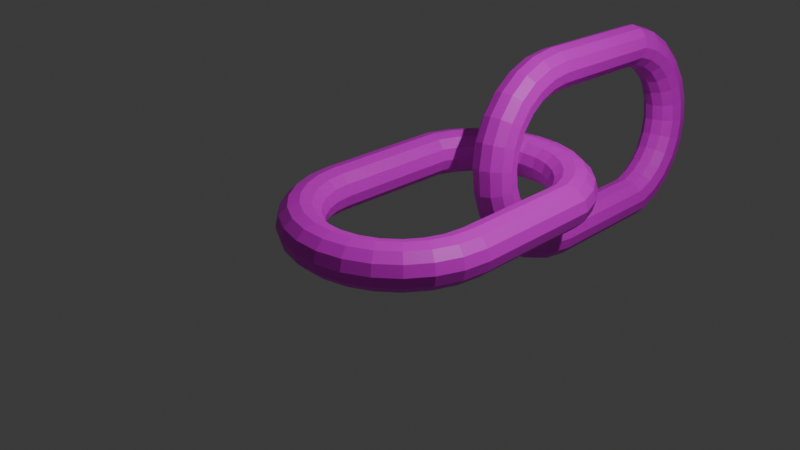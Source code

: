 # Source: Chain.blend  (saved by Blender 4.2.66; exported with 4.5.12 LTS)
import bpy
from mathutils import Matrix  # noqa: F401  (used for matrix-valued properties, if any)

bpy.ops.wm.read_factory_settings(use_empty=True)
scene = bpy.context.scene
scene.name = 'Scene'

# ---- collections
col_collection = bpy.data.collections.new('Collection'); scene.collection.children.link(col_collection)

# ---- images (referenced by path relative to the original .blend; pixels are not part of the script)
import os
ASSET_DIR = os.environ.get("B2B_ASSET_DIR", "")  # directory of the original .blend (textures are referenced by path, not embedded)
HERE = os.path.dirname(os.path.abspath(__file__))  # packed textures are extracted next to this script under _unpacked/

def load_image(name, relpath, width, height, colorspace="sRGB"):
    """Load a texture the original file referenced (path relative to the .blend, or extracted next to this script)."""
    p = next((c for c in (os.path.join(HERE, relpath), os.path.join(ASSET_DIR, relpath)) if relpath and os.path.exists(c)), "")
    if p:
        img = bpy.data.images.load(p, check_existing=True)
        img.name = name
    else:  # same state as the original file: an image datablock whose file is absent (Cycles renders it pink)
        img = bpy.data.images.new(name, width, height)
        img.source = "FILE"
        img.filepath = "//" + (relpath or name)
    img.colorspace_settings.name = colorspace
    return img
img_chain = load_image('Chain', 'Chain.png', 1024, 1024, 'sRGB')

# ---- materials (node trees are filled in below, after node groups)
mat_material_001 = bpy.data.materials.new('Material.001')

# ---- material node trees
mat_material_001.use_nodes = True; mat_material_001.node_tree.nodes.clear()
_N = mat_material_001.node_tree.nodes; _L = mat_material_001.node_tree.links
n0 = _N.new('ShaderNodeBsdfPrincipled'); n0.name = 'Principled BSDF'; n0.location = (10, 300)
n1 = _N.new('ShaderNodeOutputMaterial'); n1.name = 'Material Output'; n1.location = (300, 300)
n2 = _N.new('ShaderNodeTexImage'); n2.name = 'Image Texture'; n2.location = (-280, 260)
n2.image = img_chain
_L.new(n0.outputs[0], n1.inputs[0])
_L.new(n2.outputs[0], n0.inputs[0])
n1.is_active_output = True

# ---- world
world_world = bpy.data.worlds.new('World'); scene.world = world_world
world_world.use_nodes = True; world_world.node_tree.nodes.clear()
_N = world_world.node_tree.nodes; _L = world_world.node_tree.links
n0 = _N.new('ShaderNodeOutputWorld'); n0.name = 'World Output'; n0.location = (300, 300)
n1 = _N.new('ShaderNodeBackground'); n1.name = 'Background'; n1.location = (10, 300)
n1.inputs[0].default_value = (0.05088, 0.05088, 0.05088, 1.0)
_L.new(n1.outputs[0], n0.inputs[0])
n0.is_active_output = True
world_world.color = (0.05088, 0.05088, 0.05088)
world_world.sun_shadow_jitter_overblur = 0.0

# ---- cameras
cam_camera = bpy.data.cameras.new('Camera')
cam_camera.clip_end = 100.0
cam_camera.ortho_scale = 7.314

# ---- lights
light_light = bpy.data.lights.new('Light', 'POINT')
light_light.energy = 1000.0
light_light.shadow_soft_size = 0.1

# ---- meshes
me_torus = bpy.data.meshes.new('Torus')
me_torus.from_pydata([(1.25, 0.0, 0.0), (1.217, 0.0, 0.125), (1.125, 0.0, 0.2165), (1.0, 0.0, 0.25), (0.875, 0.0, 0.2165), (0.7835, 0.0, 0.125), (0.75, 0.0, 3.062e-17), (0.7835, 0.0, -0.125), (0.875, 0.0, -0.2165), (1.0, 0.0, -0.25), (1.125, 0.0, -0.2165), (1.217, 0.0, -0.125), (1.214, 1.51, 0.0), (1.181, 1.502, 0.125), (1.092, 1.48, 0.2165), (0.9709, 1.45, 0.25), (0.8496, 1.42, 0.2165), (0.7607, 1.398, 0.125), (0.7282, 1.39, 3.062e-17), (0.7607, 1.398, -0.125), (0.8496, 1.42, -0.2165), (0.9709, 1.45, -0.25), (1.092, 1.48, -0.2165), (1.181, 1.502, -0.125), (1.107, 1.792, 0.0), (1.077, 1.776, 0.125), (0.9961, 1.733, 0.2165), (0.8855, 1.675, 0.25), (0.7748, 1.617, 0.2165), (0.6937, 1.575, 0.125), (0.6641, 1.559, 3.062e-17), (0.6937, 1.575, -0.125), (0.7748, 1.617, -0.2165), (0.8855, 1.675, -0.25), (0.9961, 1.733, -0.2165), (1.077, 1.776, -0.125), (0.9356, 2.04, 0.0), (0.9106, 2.017, 0.125), (0.8421, 1.957, 0.2165), (0.7485, 1.874, 0.25), (0.6549, 1.791, 0.2165), (0.5865, 1.73, 0.125), (0.5614, 1.708, 3.062e-17), (0.5865, 1.73, -0.125), (0.6549, 1.791, -0.2165), (0.7485, 1.874, -0.25), (0.8421, 1.957, -0.2165), (0.9106, 2.017, -0.125), (0.7101, 2.239, 0.0), (0.6911, 2.212, 0.125), (0.6391, 2.136, 0.2165), (0.5681, 2.034, 0.25), (0.4971, 1.931, 0.2165), (0.4451, 1.855, 0.125), (0.426, 1.828, 3.062e-17), (0.4451, 1.855, -0.125), (0.4971, 1.931, -0.2165), (0.5681, 2.034, -0.25), (0.6391, 2.136, -0.2165), (0.6911, 2.212, -0.125), (0.4433, 2.379, 0.0), (0.4314, 2.348, 0.125), (0.3989, 2.263, 0.2165), (0.3546, 2.146, 0.25), (0.3103, 2.029, 0.2165), (0.2778, 1.943, 0.125), (0.266, 1.912, 3.062e-17), (0.2778, 1.943, -0.125), (0.3103, 2.029, -0.2165), (0.3546, 2.146, -0.25), (0.3989, 2.263, -0.2165), (0.4314, 2.348, -0.125), (0.1507, 2.452, 0.0), (0.1466, 2.418, 0.125), (0.1356, 2.327, 0.2165), (0.1205, 2.203, 0.25), (0.1055, 2.079, 0.2165), (0.09444, 1.988, 0.125), (0.0904, 1.955, 3.062e-17), (0.09444, 1.988, -0.125), (0.1055, 2.079, -0.2165), (0.1205, 2.203, -0.25), (0.1356, 2.327, -0.2165), (0.1466, 2.418, -0.125), (-0.1507, 2.452, 0.0), (-0.1466, 2.418, 0.125), (-0.1356, 2.327, 0.2165), (-0.1205, 2.203, 0.25), (-0.1055, 2.079, 0.2165), (-0.09444, 1.988, 0.125), (-0.0904, 1.955, 3.062e-17), (-0.09444, 1.988, -0.125), (-0.1055, 2.079, -0.2165), (-0.1205, 2.203, -0.25), (-0.1356, 2.327, -0.2165), (-0.1466, 2.418, -0.125), (-0.4433, 2.379, 0.0), (-0.4314, 2.348, 0.125), (-0.3989, 2.263, 0.2165), (-0.3546, 2.146, 0.25), (-0.3103, 2.029, 0.2165), (-0.2778, 1.943, 0.125), (-0.266, 1.912, 3.062e-17), (-0.2778, 1.943, -0.125), (-0.3103, 2.029, -0.2165), (-0.3546, 2.146, -0.25), (-0.3989, 2.263, -0.2165), (-0.4314, 2.348, -0.125), (-0.7101, 2.239, 0.0), (-0.6911, 2.212, 0.125), (-0.6391, 2.136, 0.2165), (-0.5681, 2.034, 0.25), (-0.4971, 1.931, 0.2165), (-0.4451, 1.855, 0.125), (-0.426, 1.828, 3.062e-17), (-0.4451, 1.855, -0.125), (-0.4971, 1.931, -0.2165), (-0.5681, 2.034, -0.25), (-0.6391, 2.136, -0.2165), (-0.6911, 2.212, -0.125), (-0.9356, 2.04, 0.0), (-0.9106, 2.017, 0.125), (-0.8421, 1.957, 0.2165), (-0.7485, 1.874, 0.25), (-0.6549, 1.791, 0.2165), (-0.5865, 1.73, 0.125), (-0.5614, 1.708, 3.062e-17), (-0.5865, 1.73, -0.125), (-0.6549, 1.791, -0.2165), (-0.7485, 1.874, -0.25), (-0.8421, 1.957, -0.2165), (-0.9106, 2.017, -0.125), (-1.107, 1.792, 0.0), (-1.077, 1.776, 0.125), (-0.9961, 1.733, 0.2165), (-0.8855, 1.675, 0.25), (-0.7748, 1.617, 0.2165), (-0.6937, 1.575, 0.125), (-0.6641, 1.559, 3.062e-17), (-0.6937, 1.575, -0.125), (-0.7748, 1.617, -0.2165), (-0.8855, 1.675, -0.25), (-0.9961, 1.733, -0.2165), (-1.077, 1.776, -0.125), (-1.214, 1.51, 0.0), (-1.181, 1.502, 0.125), (-1.092, 1.48, 0.2165), (-0.9709, 1.45, 0.25), (-0.8496, 1.42, 0.2165), (-0.7607, 1.398, 0.125), (-0.7282, 1.39, 3.062e-17), (-0.7607, 1.398, -0.125), (-0.8496, 1.42, -0.2165), (-0.9709, 1.45, -0.25), (-1.092, 1.48, -0.2165), (-1.181, 1.502, -0.125), (-1.25, 1.093e-07, 0.0), (-1.217, 1.064e-07, 0.125), (-1.125, 9.835e-08, 0.2165), (-1.0, 8.742e-08, 0.25), (-0.875, 7.649e-08, 0.2165), (-0.7835, 6.85e-08, 0.125), (-0.75, 6.557e-08, 3.062e-17), (-0.7835, 6.85e-08, -0.125), (-0.875, 7.649e-08, -0.2165), (-1.0, 8.742e-08, -0.25), (-1.125, 9.835e-08, -0.2165), (-1.217, 1.064e-07, -0.125), (-1.214, -0.2991, 0.0), (-1.181, -0.2911, 0.125), (-1.092, -0.2692, 0.2165), (-0.9709, -0.2393, 0.25), (-0.8496, -0.2094, 0.2165), (-0.7607, -0.1875, 0.125), (-0.7282, -0.1795, 3.062e-17), (-0.7607, -0.1875, -0.125), (-0.8496, -0.2094, -0.2165), (-0.9709, -0.2393, -0.25), (-1.092, -0.2692, -0.2165), (-1.181, -0.2911, -0.125), (-1.107, -0.5809, 0.0), (-1.077, -0.5653, 0.125), (-0.9961, -0.5228, 0.2165), (-0.8855, -0.4647, 0.25), (-0.7748, -0.4066, 0.2165), (-0.6937, -0.3641, 0.125), (-0.6641, -0.3485, 3.062e-17), (-0.6937, -0.3641, -0.125), (-0.7748, -0.4066, -0.2165), (-0.8855, -0.4647, -0.25), (-0.9961, -0.5228, -0.2165), (-1.077, -0.5653, -0.125), (-0.9356, -0.8289, 0.0), (-0.9106, -0.8067, 0.125), (-0.8421, -0.746, 0.2165), (-0.7485, -0.6631, 0.25), (-0.6549, -0.5802, 0.2165), (-0.5865, -0.5196, 0.125), (-0.5614, -0.4973, 3.062e-17), (-0.5865, -0.5196, -0.125), (-0.6549, -0.5802, -0.2165), (-0.7485, -0.6631, -0.25), (-0.8421, -0.746, -0.2165), (-0.9106, -0.8067, -0.125), (-0.7101, -1.029, 0.0), (-0.6911, -1.001, 0.125), (-0.6391, -0.9259, 0.2165), (-0.5681, -0.823, 0.25), (-0.4971, -0.7201, 0.2165), (-0.4451, -0.6448, 0.125), (-0.426, -0.6172, 3.062e-17), (-0.4451, -0.6448, -0.125), (-0.4971, -0.7201, -0.2165), (-0.5681, -0.823, -0.25), (-0.6391, -0.9259, -0.2165), (-0.6911, -1.001, -0.125), (-0.4433, -1.169, 0.0), (-0.4314, -1.137, 0.125), (-0.3989, -1.052, 0.2165), (-0.3546, -0.935, 0.25), (-0.3103, -0.8181, 0.2165), (-0.2778, -0.7326, 0.125), (-0.266, -0.7013, 3.062e-17), (-0.2778, -0.7326, -0.125), (-0.3103, -0.8181, -0.2165), (-0.3546, -0.935, -0.25), (-0.3989, -1.052, -0.2165), (-0.4314, -1.137, -0.125), (-0.1507, -1.241, 0.0), (-0.1466, -1.208, 0.125), (-0.1356, -1.117, 0.2165), (-0.1205, -0.9927, 0.25), (-0.1055, -0.8686, 0.2165), (-0.09444, -0.7778, 0.125), (-0.0904, -0.7445, 3.062e-17), (-0.09444, -0.7778, -0.125), (-0.1055, -0.8686, -0.2165), (-0.1205, -0.9927, -0.25), (-0.1356, -1.117, -0.2165), (-0.1466, -1.208, -0.125), (0.1507, -1.241, 0.0), (0.1466, -1.208, 0.125), (0.1356, -1.117, 0.2165), (0.1205, -0.9927, 0.25), (0.1055, -0.8686, 0.2165), (0.09444, -0.7778, 0.125), (0.0904, -0.7445, 3.062e-17), (0.09444, -0.7778, -0.125), (0.1055, -0.8686, -0.2165), (0.1205, -0.9927, -0.25), (0.1356, -1.117, -0.2165), (0.1466, -1.208, -0.125), (0.4433, -1.169, 0.0), (0.4314, -1.137, 0.125), (0.3989, -1.052, 0.2165), (0.3546, -0.935, 0.25), (0.3103, -0.8181, 0.2165), (0.2778, -0.7326, 0.125), (0.266, -0.7013, 3.062e-17), (0.2778, -0.7326, -0.125), (0.3103, -0.8181, -0.2165), (0.3546, -0.935, -0.25), (0.3989, -1.052, -0.2165), (0.4314, -1.137, -0.125), (0.7101, -1.029, 0.0), (0.6911, -1.001, 0.125), (0.6391, -0.9259, 0.2165), (0.5681, -0.823, 0.25), (0.4971, -0.7201, 0.2165), (0.4451, -0.6448, 0.125), (0.426, -0.6172, 3.062e-17), (0.4451, -0.6448, -0.125), (0.4971, -0.7201, -0.2165), (0.5681, -0.823, -0.25), (0.6391, -0.9259, -0.2165), (0.6911, -1.001, -0.125), (0.9356, -0.8289, 0.0), (0.9106, -0.8067, 0.125), (0.8421, -0.746, 0.2165), (0.7485, -0.6631, 0.25), (0.6549, -0.5802, 0.2165), (0.5865, -0.5196, 0.125), (0.5614, -0.4973, 3.062e-17), (0.5865, -0.5196, -0.125), (0.6549, -0.5802, -0.2165), (0.7485, -0.6631, -0.25), (0.8421, -0.746, -0.2165), (0.9106, -0.8067, -0.125), (1.107, -0.5809, 0.0), (1.077, -0.5653, 0.125), (0.9961, -0.5228, 0.2165), (0.8855, -0.4647, 0.25), (0.7748, -0.4066, 0.2165), (0.6937, -0.3641, 0.125), (0.6641, -0.3485, 3.062e-17), (0.6937, -0.3641, -0.125), (0.7748, -0.4066, -0.2165), (0.8855, -0.4647, -0.25), (0.9961, -0.5228, -0.2165), (1.077, -0.5653, -0.125), (1.214, -0.2991, 0.0), (1.181, -0.2911, 0.125), (1.092, -0.2692, 0.2165), (0.9709, -0.2393, 0.25), (0.8496, -0.2094, 0.2165), (0.7607, -0.1875, 0.125), (0.7282, -0.1795, 3.062e-17), (0.7607, -0.1875, -0.125), (0.8496, -0.2094, -0.2165), (0.9709, -0.2393, -0.25), (1.092, -0.2692, -0.2165), (1.181, -0.2911, -0.125), (0.06293, 2.498, -1.27), (0.184, 2.498, -1.224), (0.266, 2.498, -1.124), (0.287, 2.498, -0.9964), (0.2413, 2.498, -0.8753), (0.1412, 2.498, -0.7933), (0.01354, 2.498, -0.7723), (-0.1075, 2.498, -0.818), (-0.1896, 2.498, -0.9181), (-0.2105, 2.498, -1.046), (-0.1649, 2.498, -1.167), (-0.06476, 2.498, -1.249), (0.05934, 4.008, -1.234), (0.1805, 4.0, -1.189), (0.2628, 3.978, -1.092), (0.2841, 3.948, -0.9675), (0.2388, 3.918, -0.85), (0.139, 3.896, -0.7706), (0.01139, 3.888, -0.7506), (-0.1098, 3.896, -0.7953), (-0.1921, 3.918, -0.8928), (-0.2134, 3.948, -1.017), (-0.1681, 3.978, -1.134), (-0.06826, 4.0, -1.214), (0.04879, 4.29, -1.127), (0.1702, 4.274, -1.086), (0.2533, 4.232, -0.9958), (0.2757, 4.174, -0.8824), (0.2314, 4.116, -0.7756), (0.1324, 4.073, -0.704), (0.005056, 4.057, -0.6868), (-0.1164, 4.073, -0.7287), (-0.1995, 4.116, -0.8183), (-0.2219, 4.174, -0.9318), (-0.1776, 4.232, -1.039), (-0.07853, 4.274, -1.11), (0.03188, 4.538, -0.957), (0.1538, 4.516, -0.9197), (0.2381, 4.455, -0.8425), (0.2622, 4.372, -0.7461), (0.2196, 4.289, -0.6563), (0.1218, 4.228, -0.5972), (-0.005089, 4.206, -0.5846), (-0.127, 4.228, -0.6219), (-0.2113, 4.289, -0.6991), (-0.2354, 4.372, -0.7955), (-0.1928, 4.455, -0.8853), (-0.09499, 4.516, -0.9444), (0.009599, 4.738, -0.7326), (0.1321, 4.71, -0.7013), (0.218, 4.635, -0.6405), (0.2443, 4.532, -0.5665), (0.204, 4.429, -0.4992), (0.1078, 4.354, -0.4565), (-0.01846, 4.326, -0.4499), (-0.141, 4.354, -0.4812), (-0.2269, 4.429, -0.542), (-0.2532, 4.532, -0.6159), (-0.2129, 4.635, -0.6833), (-0.1167, 4.71, -0.726), (-0.01676, 4.878, -0.467), (0.1065, 4.846, -0.4429), (0.1943, 4.761, -0.4016), (0.2233, 4.644, -0.3541), (0.1856, 4.527, -0.3133), (0.09129, 4.441, -0.2901), (-0.03427, 4.41, -0.2906), (-0.1575, 4.441, -0.3148), (-0.2453, 4.527, -0.3561), (-0.2743, 4.644, -0.4035), (-0.2366, 4.761, -0.4443), (-0.1423, 4.846, -0.4676), (-0.04566, 4.95, -0.1759), (0.07833, 4.917, -0.1595), (0.1683, 4.826, -0.1395), (0.2001, 4.702, -0.1212), (0.1653, 4.577, -0.1095), (0.07317, 4.487, -0.1076), (-0.05161, 4.453, -0.1159), (-0.1756, 4.487, -0.1323), (-0.2656, 4.577, -0.1523), (-0.2974, 4.702, -0.1706), (-0.2626, 4.826, -0.1823), (-0.1704, 4.917, -0.1842), (-0.07543, 4.95, 0.124), (0.04936, 4.917, 0.1323), (0.1415, 4.826, 0.1304), (0.1763, 4.702, 0.1187), (0.1445, 4.577, 0.1004), (0.05452, 4.487, 0.08037), (-0.06947, 4.453, 0.064), (-0.1943, 4.487, 0.05567), (-0.2864, 4.577, 0.05761), (-0.3212, 4.702, 0.06929), (-0.2894, 4.826, 0.0876), (-0.1994, 4.917, 0.1076), (-0.1043, 4.878, 0.4151), (0.02123, 4.846, 0.4157), (0.1155, 4.761, 0.3924), (0.1532, 4.644, 0.3516), (0.1243, 4.527, 0.3042), (0.0364, 4.441, 0.2629), (-0.08681, 4.41, 0.2387), (-0.2124, 4.441, 0.2382), (-0.3066, 4.527, 0.2614), (-0.3443, 4.644, 0.3022), (-0.3154, 4.761, 0.3496), (-0.2275, 4.846, 0.391), (-0.1307, 4.738, 0.6807), (-0.004417, 4.71, 0.6741), (0.09178, 4.635, 0.6314), (0.1321, 4.532, 0.564), (0.1058, 4.429, 0.4901), (0.01988, 4.354, 0.4293), (-0.1026, 4.326, 0.398), (-0.2289, 4.354, 0.4046), (-0.3251, 4.429, 0.4473), (-0.3654, 4.532, 0.5146), (-0.3391, 4.635, 0.5886), (-0.2532, 4.71, 0.6494), (-0.153, 4.538, 0.9051), (-0.0261, 4.516, 0.8925), (0.07172, 4.455, 0.8334), (0.1143, 4.372, 0.7436), (0.09021, 4.289, 0.6472), (0.005916, 4.228, 0.57), (-0.116, 4.206, 0.5327), (-0.2429, 4.228, 0.5453), (-0.3407, 4.289, 0.6044), (-0.3833, 4.372, 0.6942), (-0.3592, 4.455, 0.7906), (-0.2749, 4.516, 0.8678), (-0.1699, 4.29, 1.075), (-0.04256, 4.274, 1.058), (0.05651, 4.232, 0.9867), (0.1008, 4.174, 0.8799), (0.07837, 4.116, 0.7664), (-0.004683, 4.073, 0.6767), (-0.1261, 4.057, 0.6349), (-0.2535, 4.073, 0.6521), (-0.3525, 4.116, 0.7236), (-0.3968, 4.174, 0.8305), (-0.3744, 4.232, 0.9439), (-0.2913, 4.274, 1.034), (-0.1804, 4.008, 1.182), (-0.05283, 4.0, 1.162), (0.04701, 3.978, 1.082), (0.09232, 3.948, 0.9649), (0.07098, 3.918, 0.8408), (-0.0113, 3.896, 0.7434), (-0.1325, 3.888, 0.6987), (-0.2601, 3.896, 0.7187), (-0.3599, 3.918, 0.7981), (-0.4052, 3.948, 0.9155), (-0.3839, 3.978, 1.04), (-0.3016, 4.0, 1.137), (-0.184, 2.498, 1.218), (-0.05632, 2.498, 1.197), (0.04378, 2.498, 1.115), (0.08945, 2.498, 0.9938), (0.06847, 2.498, 0.8661), (-0.01355, 2.498, 0.7661), (-0.1346, 2.498, 0.7204), (-0.2623, 2.498, 0.7414), (-0.3624, 2.498, 0.8234), (-0.4081, 2.498, 0.9445), (-0.3871, 2.498, 1.072), (-0.3051, 2.498, 1.172), (-0.1804, 2.199, 1.182), (-0.05283, 2.207, 1.162), (0.04701, 2.229, 1.082), (0.09232, 2.259, 0.9649), (0.07098, 2.289, 0.8408), (-0.0113, 2.311, 0.7434), (-0.1325, 2.319, 0.6987), (-0.2601, 2.311, 0.7187), (-0.3599, 2.289, 0.7981), (-0.4052, 2.259, 0.9155), (-0.3839, 2.229, 1.04), (-0.3016, 2.207, 1.137), (-0.1699, 1.917, 1.075), (-0.04256, 1.933, 1.058), (0.05651, 1.975, 0.9867), (0.1008, 2.034, 0.8799), (0.07837, 2.092, 0.7664), (-0.004683, 2.134, 0.6767), (-0.1261, 2.15, 0.6349), (-0.2535, 2.134, 0.6521), (-0.3525, 2.092, 0.7236), (-0.3968, 2.034, 0.8305), (-0.3744, 1.975, 0.9439), (-0.2913, 1.933, 1.034), (-0.153, 1.669, 0.9051), (-0.0261, 1.692, 0.8925), (0.07172, 1.752, 0.8334), (0.1143, 1.835, 0.7436), (0.09021, 1.918, 0.6472), (0.005916, 1.979, 0.57), (-0.116, 2.001, 0.5327), (-0.2429, 1.979, 0.5453), (-0.3407, 1.918, 0.6044), (-0.3833, 1.835, 0.6942), (-0.3592, 1.752, 0.7906), (-0.2749, 1.692, 0.8678), (-0.1307, 1.47, 0.6807), (-0.004417, 1.497, 0.6741), (0.09178, 1.572, 0.6314), (0.1321, 1.675, 0.564), (0.1058, 1.778, 0.4901), (0.01988, 1.853, 0.4293), (-0.1026, 1.881, 0.398), (-0.2289, 1.853, 0.4046), (-0.3251, 1.778, 0.4473), (-0.3654, 1.675, 0.5146), (-0.3391, 1.572, 0.5886), (-0.2532, 1.497, 0.6494), (-0.1043, 1.329, 0.4151), (0.02123, 1.361, 0.4157), (0.1155, 1.446, 0.3924), (0.1532, 1.563, 0.3516), (0.1243, 1.68, 0.3042), (0.0364, 1.766, 0.2629), (-0.08681, 1.797, 0.2387), (-0.2124, 1.766, 0.2382), (-0.3066, 1.68, 0.2614), (-0.3443, 1.563, 0.3022), (-0.3154, 1.446, 0.3496), (-0.2275, 1.361, 0.391), (-0.07543, 1.257, 0.124), (0.04936, 1.291, 0.1323), (0.1415, 1.381, 0.1304), (0.1763, 1.506, 0.1187), (0.1445, 1.63, 0.1004), (0.05452, 1.72, 0.08037), (-0.06947, 1.754, 0.064), (-0.1943, 1.72, 0.05567), (-0.2864, 1.63, 0.05761), (-0.3212, 1.506, 0.06929), (-0.2894, 1.381, 0.0876), (-0.1994, 1.291, 0.1076), (-0.04566, 1.257, -0.1759), (0.07833, 1.291, -0.1595), (0.1683, 1.381, -0.1395), (0.2001, 1.506, -0.1212), (0.1653, 1.63, -0.1095), (0.07317, 1.72, -0.1076), (-0.05161, 1.754, -0.1159), (-0.1756, 1.72, -0.1323), (-0.2656, 1.63, -0.1523), (-0.2974, 1.506, -0.1706), (-0.2626, 1.381, -0.1823), (-0.1704, 1.291, -0.1842), (-0.01676, 1.329, -0.467), (0.1065, 1.361, -0.4429), (0.1943, 1.446, -0.4016), (0.2233, 1.563, -0.3541), (0.1856, 1.68, -0.3133), (0.09129, 1.766, -0.2901), (-0.03427, 1.797, -0.2906), (-0.1575, 1.766, -0.3148), (-0.2453, 1.68, -0.3561), (-0.2743, 1.563, -0.4035), (-0.2366, 1.446, -0.4443), (-0.1423, 1.361, -0.4676), (0.009599, 1.47, -0.7326), (0.1321, 1.497, -0.7013), (0.218, 1.572, -0.6405), (0.2443, 1.675, -0.5665), (0.204, 1.778, -0.4992), (0.1078, 1.853, -0.4565), (-0.01846, 1.881, -0.4499), (-0.141, 1.853, -0.4812), (-0.2269, 1.778, -0.542), (-0.2532, 1.675, -0.6159), (-0.2129, 1.572, -0.6833), (-0.1167, 1.497, -0.726), (0.03188, 1.669, -0.957), (0.1538, 1.692, -0.9197), (0.2381, 1.752, -0.8425), (0.2622, 1.835, -0.7461), (0.2196, 1.918, -0.6563), (0.1218, 1.979, -0.5972), (-0.005089, 2.001, -0.5846), (-0.127, 1.979, -0.6219), (-0.2113, 1.918, -0.6991), (-0.2354, 1.835, -0.7955), (-0.1928, 1.752, -0.8853), (-0.09499, 1.692, -0.9444), (0.04879, 1.917, -1.127), (0.1702, 1.933, -1.086), (0.2533, 1.975, -0.9958), (0.2757, 2.034, -0.8824), (0.2314, 2.092, -0.7756), (0.1324, 2.134, -0.704), (0.005056, 2.15, -0.6868), (-0.1164, 2.134, -0.7287), (-0.1995, 2.092, -0.8183), (-0.2219, 2.034, -0.9318), (-0.1776, 1.975, -1.039), (-0.07853, 1.933, -1.11), (0.05934, 2.199, -1.234), (0.1805, 2.207, -1.189), (0.2628, 2.229, -1.092), (0.2841, 2.259, -0.9675), (0.2388, 2.289, -0.85), (0.139, 2.311, -0.7706), (0.01139, 2.319, -0.7506), (-0.1098, 2.311, -0.7953), (-0.1921, 2.289, -0.8928), (-0.2134, 2.259, -1.017), (-0.1681, 2.229, -1.134), (-0.06826, 2.207, -1.214)], [], [(0, 12, 13, 1), (1, 13, 14, 2), (2, 14, 15, 3), (3, 15, 16, 4), (4, 16, 17, 5), (5, 17, 18, 6), (6, 18, 19, 7), (7, 19, 20, 8), (8, 20, 21, 9), (9, 21, 22, 10), (10, 22, 23, 11), (11, 23, 12, 0), (12, 24, 25, 13), (13, 25, 26, 14), (14, 26, 27, 15), (15, 27, 28, 16), (16, 28, 29, 17), (17, 29, 30, 18), (18, 30, 31, 19), (19, 31, 32, 20), (20, 32, 33, 21), (21, 33, 34, 22), (22, 34, 35, 23), (23, 35, 24, 12), (24, 36, 37, 25), (25, 37, 38, 26), (26, 38, 39, 27), (27, 39, 40, 28), (28, 40, 41, 29), (29, 41, 42, 30), (30, 42, 43, 31), (31, 43, 44, 32), (32, 44, 45, 33), (33, 45, 46, 34), (34, 46, 47, 35), (35, 47, 36, 24), (36, 48, 49, 37), (37, 49, 50, 38), (38, 50, 51, 39), (39, 51, 52, 40), (40, 52, 53, 41), (41, 53, 54, 42), (42, 54, 55, 43), (43, 55, 56, 44), (44, 56, 57, 45), (45, 57, 58, 46), (46, 58, 59, 47), (47, 59, 48, 36), (48, 60, 61, 49), (49, 61, 62, 50), (50, 62, 63, 51), (51, 63, 64, 52), (52, 64, 65, 53), (53, 65, 66, 54), (54, 66, 67, 55), (55, 67, 68, 56), (56, 68, 69, 57), (57, 69, 70, 58), (58, 70, 71, 59), (59, 71, 60, 48), (60, 72, 73, 61), (61, 73, 74, 62), (62, 74, 75, 63), (63, 75, 76, 64), (64, 76, 77, 65), (65, 77, 78, 66), (66, 78, 79, 67), (67, 79, 80, 68), (68, 80, 81, 69), (69, 81, 82, 70), (70, 82, 83, 71), (71, 83, 72, 60), (72, 84, 85, 73), (73, 85, 86, 74), (74, 86, 87, 75), (75, 87, 88, 76), (76, 88, 89, 77), (77, 89, 90, 78), (78, 90, 91, 79), (79, 91, 92, 80), (80, 92, 93, 81), (81, 93, 94, 82), (82, 94, 95, 83), (83, 95, 84, 72), (84, 96, 97, 85), (85, 97, 98, 86), (86, 98, 99, 87), (87, 99, 100, 88), (88, 100, 101, 89), (89, 101, 102, 90), (90, 102, 103, 91), (91, 103, 104, 92), (92, 104, 105, 93), (93, 105, 106, 94), (94, 106, 107, 95), (95, 107, 96, 84), (96, 108, 109, 97), (97, 109, 110, 98), (98, 110, 111, 99), (99, 111, 112, 100), (100, 112, 113, 101), (101, 113, 114, 102), (102, 114, 115, 103), (103, 115, 116, 104), (104, 116, 117, 105), (105, 117, 118, 106), (106, 118, 119, 107), (107, 119, 108, 96), (108, 120, 121, 109), (109, 121, 122, 110), (110, 122, 123, 111), (111, 123, 124, 112), (112, 124, 125, 113), (113, 125, 126, 114), (114, 126, 127, 115), (115, 127, 128, 116), (116, 128, 129, 117), (117, 129, 130, 118), (118, 130, 131, 119), (119, 131, 120, 108), (120, 132, 133, 121), (121, 133, 134, 122), (122, 134, 135, 123), (123, 135, 136, 124), (124, 136, 137, 125), (125, 137, 138, 126), (126, 138, 139, 127), (127, 139, 140, 128), (128, 140, 141, 129), (129, 141, 142, 130), (130, 142, 143, 131), (131, 143, 132, 120), (132, 144, 145, 133), (133, 145, 146, 134), (134, 146, 147, 135), (135, 147, 148, 136), (136, 148, 149, 137), (137, 149, 150, 138), (138, 150, 151, 139), (139, 151, 152, 140), (140, 152, 153, 141), (141, 153, 154, 142), (142, 154, 155, 143), (143, 155, 144, 132), (144, 156, 157, 145), (145, 157, 158, 146), (146, 158, 159, 147), (147, 159, 160, 148), (148, 160, 161, 149), (149, 161, 162, 150), (150, 162, 163, 151), (151, 163, 164, 152), (152, 164, 165, 153), (153, 165, 166, 154), (154, 166, 167, 155), (155, 167, 156, 144), (156, 168, 169, 157), (157, 169, 170, 158), (158, 170, 171, 159), (159, 171, 172, 160), (160, 172, 173, 161), (161, 173, 174, 162), (162, 174, 175, 163), (163, 175, 176, 164), (164, 176, 177, 165), (165, 177, 178, 166), (166, 178, 179, 167), (167, 179, 168, 156), (168, 180, 181, 169), (169, 181, 182, 170), (170, 182, 183, 171), (171, 183, 184, 172), (172, 184, 185, 173), (173, 185, 186, 174), (174, 186, 187, 175), (175, 187, 188, 176), (176, 188, 189, 177), (177, 189, 190, 178), (178, 190, 191, 179), (179, 191, 180, 168), (180, 192, 193, 181), (181, 193, 194, 182), (182, 194, 195, 183), (183, 195, 196, 184), (184, 196, 197, 185), (185, 197, 198, 186), (186, 198, 199, 187), (187, 199, 200, 188), (188, 200, 201, 189), (189, 201, 202, 190), (190, 202, 203, 191), (191, 203, 192, 180), (192, 204, 205, 193), (193, 205, 206, 194), (194, 206, 207, 195), (195, 207, 208, 196), (196, 208, 209, 197), (197, 209, 210, 198), (198, 210, 211, 199), (199, 211, 212, 200), (200, 212, 213, 201), (201, 213, 214, 202), (202, 214, 215, 203), (203, 215, 204, 192), (204, 216, 217, 205), (205, 217, 218, 206), (206, 218, 219, 207), (207, 219, 220, 208), (208, 220, 221, 209), (209, 221, 222, 210), (210, 222, 223, 211), (211, 223, 224, 212), (212, 224, 225, 213), (213, 225, 226, 214), (214, 226, 227, 215), (215, 227, 216, 204), (216, 228, 229, 217), (217, 229, 230, 218), (218, 230, 231, 219), (219, 231, 232, 220), (220, 232, 233, 221), (221, 233, 234, 222), (222, 234, 235, 223), (223, 235, 236, 224), (224, 236, 237, 225), (225, 237, 238, 226), (226, 238, 239, 227), (227, 239, 228, 216), (228, 240, 241, 229), (229, 241, 242, 230), (230, 242, 243, 231), (231, 243, 244, 232), (232, 244, 245, 233), (233, 245, 246, 234), (234, 246, 247, 235), (235, 247, 248, 236), (236, 248, 249, 237), (237, 249, 250, 238), (238, 250, 251, 239), (239, 251, 240, 228), (240, 252, 253, 241), (241, 253, 254, 242), (242, 254, 255, 243), (243, 255, 256, 244), (244, 256, 257, 245), (245, 257, 258, 246), (246, 258, 259, 247), (247, 259, 260, 248), (248, 260, 261, 249), (249, 261, 262, 250), (250, 262, 263, 251), (251, 263, 252, 240), (252, 264, 265, 253), (253, 265, 266, 254), (254, 266, 267, 255), (255, 267, 268, 256), (256, 268, 269, 257), (257, 269, 270, 258), (258, 270, 271, 259), (259, 271, 272, 260), (260, 272, 273, 261), (261, 273, 274, 262), (262, 274, 275, 263), (263, 275, 264, 252), (264, 276, 277, 265), (265, 277, 278, 266), (266, 278, 279, 267), (267, 279, 280, 268), (268, 280, 281, 269), (269, 281, 282, 270), (270, 282, 283, 271), (271, 283, 284, 272), (272, 284, 285, 273), (273, 285, 286, 274), (274, 286, 287, 275), (275, 287, 276, 264), (276, 288, 289, 277), (277, 289, 290, 278), (278, 290, 291, 279), (279, 291, 292, 280), (280, 292, 293, 281), (281, 293, 294, 282), (282, 294, 295, 283), (283, 295, 296, 284), (284, 296, 297, 285), (285, 297, 298, 286), (286, 298, 299, 287), (287, 299, 288, 276), (288, 300, 301, 289), (289, 301, 302, 290), (290, 302, 303, 291), (291, 303, 304, 292), (292, 304, 305, 293), (293, 305, 306, 294), (294, 306, 307, 295), (295, 307, 308, 296), (296, 308, 309, 297), (297, 309, 310, 298), (298, 310, 311, 299), (299, 311, 300, 288), (300, 0, 1, 301), (301, 1, 2, 302), (302, 2, 3, 303), (303, 3, 4, 304), (304, 4, 5, 305), (305, 5, 6, 306), (306, 6, 7, 307), (307, 7, 8, 308), (308, 8, 9, 309), (309, 9, 10, 310), (310, 10, 11, 311), (311, 11, 0, 300), (312, 324, 325, 313), (313, 325, 326, 314), (314, 326, 327, 315), (315, 327, 328, 316), (316, 328, 329, 317), (317, 329, 330, 318), (318, 330, 331, 319), (319, 331, 332, 320), (320, 332, 333, 321), (321, 333, 334, 322), (322, 334, 335, 323), (323, 335, 324, 312), (324, 336, 337, 325), (325, 337, 338, 326), (326, 338, 339, 327), (327, 339, 340, 328), (328, 340, 341, 329), (329, 341, 342, 330), (330, 342, 343, 331), (331, 343, 344, 332), (332, 344, 345, 333), (333, 345, 346, 334), (334, 346, 347, 335), (335, 347, 336, 324), (336, 348, 349, 337), (337, 349, 350, 338), (338, 350, 351, 339), (339, 351, 352, 340), (340, 352, 353, 341), (341, 353, 354, 342), (342, 354, 355, 343), (343, 355, 356, 344), (344, 356, 357, 345), (345, 357, 358, 346), (346, 358, 359, 347), (347, 359, 348, 336), (348, 360, 361, 349), (349, 361, 362, 350), (350, 362, 363, 351), (351, 363, 364, 352), (352, 364, 365, 353), (353, 365, 366, 354), (354, 366, 367, 355), (355, 367, 368, 356), (356, 368, 369, 357), (357, 369, 370, 358), (358, 370, 371, 359), (359, 371, 360, 348), (360, 372, 373, 361), (361, 373, 374, 362), (362, 374, 375, 363), (363, 375, 376, 364), (364, 376, 377, 365), (365, 377, 378, 366), (366, 378, 379, 367), (367, 379, 380, 368), (368, 380, 381, 369), (369, 381, 382, 370), (370, 382, 383, 371), (371, 383, 372, 360), (372, 384, 385, 373), (373, 385, 386, 374), (374, 386, 387, 375), (375, 387, 388, 376), (376, 388, 389, 377), (377, 389, 390, 378), (378, 390, 391, 379), (379, 391, 392, 380), (380, 392, 393, 381), (381, 393, 394, 382), (382, 394, 395, 383), (383, 395, 384, 372), (384, 396, 397, 385), (385, 397, 398, 386), (386, 398, 399, 387), (387, 399, 400, 388), (388, 400, 401, 389), (389, 401, 402, 390), (390, 402, 403, 391), (391, 403, 404, 392), (392, 404, 405, 393), (393, 405, 406, 394), (394, 406, 407, 395), (395, 407, 396, 384), (396, 408, 409, 397), (397, 409, 410, 398), (398, 410, 411, 399), (399, 411, 412, 400), (400, 412, 413, 401), (401, 413, 414, 402), (402, 414, 415, 403), (403, 415, 416, 404), (404, 416, 417, 405), (405, 417, 418, 406), (406, 418, 419, 407), (407, 419, 408, 396), (408, 420, 421, 409), (409, 421, 422, 410), (410, 422, 423, 411), (411, 423, 424, 412), (412, 424, 425, 413), (413, 425, 426, 414), (414, 426, 427, 415), (415, 427, 428, 416), (416, 428, 429, 417), (417, 429, 430, 418), (418, 430, 431, 419), (419, 431, 420, 408), (420, 432, 433, 421), (421, 433, 434, 422), (422, 434, 435, 423), (423, 435, 436, 424), (424, 436, 437, 425), (425, 437, 438, 426), (426, 438, 439, 427), (427, 439, 440, 428), (428, 440, 441, 429), (429, 441, 442, 430), (430, 442, 443, 431), (431, 443, 432, 420), (432, 444, 445, 433), (433, 445, 446, 434), (434, 446, 447, 435), (435, 447, 448, 436), (436, 448, 449, 437), (437, 449, 450, 438), (438, 450, 451, 439), (439, 451, 452, 440), (440, 452, 453, 441), (441, 453, 454, 442), (442, 454, 455, 443), (443, 455, 444, 432), (444, 456, 457, 445), (445, 457, 458, 446), (446, 458, 459, 447), (447, 459, 460, 448), (448, 460, 461, 449), (449, 461, 462, 450), (450, 462, 463, 451), (451, 463, 464, 452), (452, 464, 465, 453), (453, 465, 466, 454), (454, 466, 467, 455), (455, 467, 456, 444), (456, 468, 469, 457), (457, 469, 470, 458), (458, 470, 471, 459), (459, 471, 472, 460), (460, 472, 473, 461), (461, 473, 474, 462), (462, 474, 475, 463), (463, 475, 476, 464), (464, 476, 477, 465), (465, 477, 478, 466), (466, 478, 479, 467), (467, 479, 468, 456), (468, 480, 481, 469), (469, 481, 482, 470), (470, 482, 483, 471), (471, 483, 484, 472), (472, 484, 485, 473), (473, 485, 486, 474), (474, 486, 487, 475), (475, 487, 488, 476), (476, 488, 489, 477), (477, 489, 490, 478), (478, 490, 491, 479), (479, 491, 480, 468), (480, 492, 493, 481), (481, 493, 494, 482), (482, 494, 495, 483), (483, 495, 496, 484), (484, 496, 497, 485), (485, 497, 498, 486), (486, 498, 499, 487), (487, 499, 500, 488), (488, 500, 501, 489), (489, 501, 502, 490), (490, 502, 503, 491), (491, 503, 492, 480), (492, 504, 505, 493), (493, 505, 506, 494), (494, 506, 507, 495), (495, 507, 508, 496), (496, 508, 509, 497), (497, 509, 510, 498), (498, 510, 511, 499), (499, 511, 512, 500), (500, 512, 513, 501), (501, 513, 514, 502), (502, 514, 515, 503), (503, 515, 504, 492), (504, 516, 517, 505), (505, 517, 518, 506), (506, 518, 519, 507), (507, 519, 520, 508), (508, 520, 521, 509), (509, 521, 522, 510), (510, 522, 523, 511), (511, 523, 524, 512), (512, 524, 525, 513), (513, 525, 526, 514), (514, 526, 527, 515), (515, 527, 516, 504), (516, 528, 529, 517), (517, 529, 530, 518), (518, 530, 531, 519), (519, 531, 532, 520), (520, 532, 533, 521), (521, 533, 534, 522), (522, 534, 535, 523), (523, 535, 536, 524), (524, 536, 537, 525), (525, 537, 538, 526), (526, 538, 539, 527), (527, 539, 528, 516), (528, 540, 541, 529), (529, 541, 542, 530), (530, 542, 543, 531), (531, 543, 544, 532), (532, 544, 545, 533), (533, 545, 546, 534), (534, 546, 547, 535), (535, 547, 548, 536), (536, 548, 549, 537), (537, 549, 550, 538), (538, 550, 551, 539), (539, 551, 540, 528), (540, 552, 553, 541), (541, 553, 554, 542), (542, 554, 555, 543), (543, 555, 556, 544), (544, 556, 557, 545), (545, 557, 558, 546), (546, 558, 559, 547), (547, 559, 560, 548), (548, 560, 561, 549), (549, 561, 562, 550), (550, 562, 563, 551), (551, 563, 552, 540), (552, 564, 565, 553), (553, 565, 566, 554), (554, 566, 567, 555), (555, 567, 568, 556), (556, 568, 569, 557), (557, 569, 570, 558), (558, 570, 571, 559), (559, 571, 572, 560), (560, 572, 573, 561), (561, 573, 574, 562), (562, 574, 575, 563), (563, 575, 564, 552), (564, 576, 577, 565), (565, 577, 578, 566), (566, 578, 579, 567), (567, 579, 580, 568), (568, 580, 581, 569), (569, 581, 582, 570), (570, 582, 583, 571), (571, 583, 584, 572), (572, 584, 585, 573), (573, 585, 586, 574), (574, 586, 587, 575), (575, 587, 576, 564), (576, 588, 589, 577), (577, 589, 590, 578), (578, 590, 591, 579), (579, 591, 592, 580), (580, 592, 593, 581), (581, 593, 594, 582), (582, 594, 595, 583), (583, 595, 596, 584), (584, 596, 597, 585), (585, 597, 598, 586), (586, 598, 599, 587), (587, 599, 588, 576), (588, 600, 601, 589), (589, 601, 602, 590), (590, 602, 603, 591), (591, 603, 604, 592), (592, 604, 605, 593), (593, 605, 606, 594), (594, 606, 607, 595), (595, 607, 608, 596), (596, 608, 609, 597), (597, 609, 610, 598), (598, 610, 611, 599), (599, 611, 600, 588), (600, 612, 613, 601), (601, 613, 614, 602), (602, 614, 615, 603), (603, 615, 616, 604), (604, 616, 617, 605), (605, 617, 618, 606), (606, 618, 619, 607), (607, 619, 620, 608), (608, 620, 621, 609), (609, 621, 622, 610), (610, 622, 623, 611), (611, 623, 612, 600), (612, 312, 313, 613), (613, 313, 314, 614), (614, 314, 315, 615), (615, 315, 316, 616), (616, 316, 317, 617), (617, 317, 318, 618), (618, 318, 319, 619), (619, 319, 320, 620), (620, 320, 321, 621), (621, 321, 322, 622), (622, 322, 323, 623), (623, 323, 312, 612)])
_uv = me_torus.uv_layers.new(name='UVMap')
_uv.uv.foreach_set('vector', [0.7054, 0.246, 0.7065, 0.03715, 0.7241, 0.03885, 0.7231, 0.2467, 0.3403, 0.1691, 0.3352, 0.3793, 0.3223, 0.376, 0.327, 0.1688, 0.327, 0.1688, 0.3223, 0.376, 0.3051, 0.3717, 0.3093, 0.1688, 0.3093, 0.1688, 0.3051, 0.3717, 0.2883, 0.3676, 0.292, 0.1688, 0.7857, 0.6441, 0.7856, 0.4475, 0.7979, 0.4522, 0.798, 0.6459, 0.798, 0.6459, 0.7979, 0.4522, 0.8153, 0.454, 0.8154, 0.6466, 0.8154, 0.6466, 0.8153, 0.454, 0.8329, 0.4524, 0.833, 0.646, 0.396, 0.169, 0.3991, 0.3647, 0.3862, 0.368, 0.3826, 0.1692, 0.3826, 0.1692, 0.3862, 0.368, 0.369, 0.3722, 0.3649, 0.1693, 0.3649, 0.1693, 0.369, 0.3722, 0.3522, 0.3763, 0.3477, 0.1692, 0.6757, 0.2483, 0.6768, 0.04354, 0.6892, 0.03887, 0.6881, 0.2467, 0.6881, 0.2467, 0.6892, 0.03887, 0.7065, 0.03715, 0.7054, 0.246, 0.7065, 0.03715, 0.7072, 3.757e-09, 0.7248, 0.002697, 0.7241, 0.03885, 0.3352, 0.3793, 0.3207, 0.4177, 0.3088, 0.4115, 0.3223, 0.376, 0.3223, 0.376, 0.3088, 0.4115, 0.2931, 0.4033, 0.3051, 0.3717, 0.3051, 0.3717, 0.2931, 0.4033, 0.2779, 0.3952, 0.2883, 0.3676, 0.2883, 0.3676, 0.2779, 0.3952, 0.2671, 0.3895, 0.2764, 0.3648, 0.7979, 0.4522, 0.7976, 0.429, 0.8149, 0.4317, 0.8153, 0.454, 0.8153, 0.454, 0.8149, 0.4317, 0.8326, 0.4291, 0.8329, 0.4524, 0.3991, 0.3647, 0.4085, 0.3894, 0.3966, 0.3956, 0.3862, 0.368, 0.3862, 0.368, 0.3966, 0.3956, 0.381, 0.4038, 0.369, 0.3722, 0.369, 0.3722, 0.381, 0.4038, 0.3657, 0.4118, 0.3522, 0.3763, 0.3522, 0.3763, 0.3657, 0.4118, 0.3549, 0.4176, 0.3403, 0.3792, 0.6892, 0.03887, 0.6898, 0.00271, 0.7072, 3.757e-09, 0.7065, 0.03715, 0.9398, 0.6909, 0.9394, 0.6589, 0.9569, 0.6563, 0.9573, 0.6875, 0.3207, 0.4177, 0.2973, 0.4514, 0.2872, 0.4427, 0.3088, 0.4115, 0.3088, 0.4115, 0.2872, 0.4427, 0.274, 0.4311, 0.2931, 0.4033, 0.2931, 0.4033, 0.274, 0.4311, 0.2611, 0.4195, 0.2779, 0.3952, 0.2779, 0.3952, 0.2611, 0.4195, 0.252, 0.4113, 0.2671, 0.3895, 0.9788, 0.1833, 0.9786, 0.2033, 0.9612, 0.206, 0.9614, 0.1868, 0.9614, 0.1868, 0.9612, 0.206, 0.9436, 0.2034, 0.9438, 0.1833, 0.4085, 0.3894, 0.4235, 0.4112, 0.4134, 0.4199, 0.3966, 0.3956, 0.3966, 0.3956, 0.4134, 0.4199, 0.4001, 0.4316, 0.381, 0.4038, 0.381, 0.4038, 0.4001, 0.4316, 0.3872, 0.4431, 0.3657, 0.4118, 0.3657, 0.4118, 0.3872, 0.4431, 0.3782, 0.4514, 0.3549, 0.4176, 0.9223, 0.6875, 0.9219, 0.6563, 0.9394, 0.6589, 0.9398, 0.6909, 0.9394, 0.6589, 0.9391, 0.6213, 0.9567, 0.6197, 0.9569, 0.6563, 0.2973, 0.4514, 0.2666, 0.4787, 0.2588, 0.4679, 0.2872, 0.4427, 0.2872, 0.4427, 0.2588, 0.4679, 0.2487, 0.4534, 0.274, 0.4311, 0.274, 0.4311, 0.2487, 0.4534, 0.239, 0.4391, 0.2611, 0.4195, 0.2611, 0.4195, 0.239, 0.4391, 0.2322, 0.4288, 0.252, 0.4113, 0.9786, 0.2033, 0.9785, 0.2269, 0.9611, 0.2285, 0.9612, 0.206, 0.9612, 0.206, 0.9611, 0.2285, 0.9435, 0.227, 0.9436, 0.2034, 0.4235, 0.4112, 0.4433, 0.4288, 0.4355, 0.4395, 0.4134, 0.4199, 0.4134, 0.4199, 0.4355, 0.4395, 0.4254, 0.454, 0.4001, 0.4316, 0.4001, 0.4316, 0.4254, 0.454, 0.4156, 0.4683, 0.3872, 0.4431, 0.3872, 0.4431, 0.4156, 0.4683, 0.4089, 0.4786, 0.3782, 0.4514, 0.9219, 0.6563, 0.9217, 0.6197, 0.9391, 0.6213, 0.9394, 0.6589, 0.9391, 0.6213, 0.939, 0.5802, 0.9565, 0.5797, 0.9567, 0.6197, 0.2666, 0.4787, 0.2303, 0.4978, 0.2252, 0.4856, 0.2588, 0.4679, 0.2588, 0.4679, 0.2252, 0.4856, 0.2188, 0.4691, 0.2487, 0.4534, 0.2487, 0.4534, 0.2188, 0.4691, 0.2128, 0.4528, 0.239, 0.4391, 0.9911, 0.2225, 0.9911, 0.2513, 0.9785, 0.2527, 0.9785, 0.2269, 0.9785, 0.2269, 0.9785, 0.2527, 0.961, 0.2532, 0.9611, 0.2285, 0.9611, 0.2285, 0.961, 0.2532, 0.9435, 0.2527, 0.9435, 0.227, 0.4433, 0.4288, 0.4667, 0.4411, 0.4616, 0.4532, 0.4355, 0.4395, 0.4355, 0.4395, 0.4616, 0.4532, 0.4552, 0.4697, 0.4254, 0.454, 0.4254, 0.454, 0.4552, 0.4697, 0.4492, 0.486, 0.4156, 0.4683, 0.909, 0.6153, 0.9089, 0.5784, 0.9215, 0.5797, 0.9217, 0.6197, 0.9217, 0.6197, 0.9215, 0.5797, 0.939, 0.5802, 0.9391, 0.6213, 0.939, 0.5802, 0.939, 0.538, 0.9565, 0.5387, 0.9565, 0.5797, 0.2303, 0.4978, 0.1904, 0.5076, 0.1884, 0.4946, 0.2252, 0.4856, 0.2252, 0.4856, 0.1884, 0.4946, 0.1861, 0.4772, 0.2188, 0.4691, 0.2188, 0.4691, 0.1861, 0.4772, 0.1842, 0.4599, 0.2128, 0.4528, 0.9911, 0.2513, 0.9911, 0.2808, 0.9785, 0.2791, 0.9785, 0.2527, 0.9785, 0.2527, 0.9785, 0.2791, 0.9611, 0.2785, 0.961, 0.2532, 0.961, 0.2532, 0.9611, 0.2785, 0.9435, 0.2792, 0.9435, 0.2527, 0.4667, 0.4411, 0.4924, 0.4474, 0.4903, 0.4603, 0.4616, 0.4532, 0.4616, 0.4532, 0.4903, 0.4603, 0.488, 0.4778, 0.4552, 0.4697, 0.4552, 0.4697, 0.488, 0.4778, 0.4861, 0.4951, 0.4492, 0.486, 0.9089, 0.5784, 0.9089, 0.5404, 0.9215, 0.5387, 0.9215, 0.5797, 0.9215, 0.5797, 0.9215, 0.5387, 0.939, 0.538, 0.939, 0.5802, 0.939, 0.538, 0.9391, 0.4972, 0.9567, 0.4989, 0.9565, 0.5387, 0.1904, 0.5076, 0.1494, 0.5076, 0.1504, 0.4946, 0.1884, 0.4946, 0.1884, 0.4946, 0.1504, 0.4946, 0.1524, 0.4772, 0.1861, 0.4772, 0.1861, 0.4772, 0.1524, 0.4772, 0.1547, 0.4599, 0.1842, 0.4599, 0.1842, 0.4599, 0.1547, 0.4599, 0.1568, 0.4474, 0.1832, 0.4474, 0.9785, 0.2791, 0.9786, 0.3047, 0.9612, 0.303, 0.9611, 0.2785, 0.9611, 0.2785, 0.9612, 0.303, 0.9436, 0.3048, 0.9435, 0.2792, 0.4924, 0.4474, 0.5188, 0.4474, 0.5198, 0.4604, 0.4903, 0.4603, 0.4903, 0.4603, 0.5198, 0.4604, 0.5217, 0.4778, 0.488, 0.4778, 0.488, 0.4778, 0.5217, 0.4778, 0.524, 0.4951, 0.4861, 0.4951, 0.4861, 0.4951, 0.524, 0.4951, 0.5261, 0.5076, 0.4851, 0.5076, 0.9215, 0.5387, 0.9217, 0.4989, 0.9391, 0.4972, 0.939, 0.538, 0.9391, 0.4972, 0.9394, 0.4601, 0.9569, 0.4628, 0.9567, 0.4989, 0.1494, 0.5076, 0.1096, 0.4978, 0.1136, 0.4856, 0.1504, 0.4946, 0.1504, 0.4946, 0.1136, 0.4856, 0.1196, 0.4691, 0.1524, 0.4772, 0.1524, 0.4772, 0.1196, 0.4691, 0.126, 0.4528, 0.1547, 0.4599, 0.1547, 0.4599, 0.126, 0.4528, 0.1311, 0.4411, 0.1568, 0.4474, 0.9786, 0.3047, 0.9788, 0.3279, 0.9614, 0.3253, 0.9612, 0.303, 0.9612, 0.303, 0.9614, 0.3253, 0.9438, 0.328, 0.9436, 0.3048, 0.5188, 0.4474, 0.5444, 0.4411, 0.5484, 0.4533, 0.5198, 0.4604, 0.5198, 0.4604, 0.5484, 0.4533, 0.5544, 0.4697, 0.5217, 0.4778, 0.5217, 0.4778, 0.5544, 0.4697, 0.5608, 0.486, 0.524, 0.4951, 0.524, 0.4951, 0.5608, 0.486, 0.5659, 0.4978, 0.5261, 0.5076, 0.9217, 0.4989, 0.9219, 0.4629, 0.9394, 0.4601, 0.9391, 0.4972, 0.9394, 0.4601, 0.9398, 0.429, 0.9573, 0.4325, 0.9569, 0.4628, 0.1096, 0.4978, 0.07328, 0.4787, 0.08003, 0.4679, 0.1136, 0.4856, 0.1136, 0.4856, 0.08003, 0.4679, 0.08977, 0.4534, 0.1196, 0.4691, 0.1196, 0.4691, 0.08977, 0.4534, 0.09991, 0.4391, 0.126, 0.4528, 0.126, 0.4528, 0.09991, 0.4391, 0.1077, 0.4288, 0.1311, 0.4411, 0.9788, 0.3279, 0.9791, 0.3475, 0.9616, 0.344, 0.9614, 0.3253, 0.9614, 0.3253, 0.9616, 0.344, 0.9441, 0.3475, 0.9438, 0.328, 0.5444, 0.4411, 0.5678, 0.4288, 0.5746, 0.4396, 0.5484, 0.4533, 0.5484, 0.4533, 0.5746, 0.4396, 0.5843, 0.4541, 0.5544, 0.4697, 0.5544, 0.4697, 0.5843, 0.4541, 0.5944, 0.4684, 0.5608, 0.486, 0.5608, 0.486, 0.5944, 0.4684, 0.6022, 0.4788, 0.5659, 0.4978, 0.9219, 0.4629, 0.9223, 0.4325, 0.9398, 0.429, 0.9394, 0.4601, 0.7539, 0.8277, 0.7549, 0.7958, 0.7722, 0.7932, 0.7713, 0.8242, 0.07328, 0.4787, 0.0426, 0.4514, 0.05165, 0.4427, 0.08003, 0.4679, 0.08003, 0.4679, 0.05165, 0.4427, 0.06455, 0.4311, 0.08977, 0.4534, 0.08977, 0.4534, 0.06455, 0.4311, 0.07784, 0.4195, 0.09991, 0.4391, 0.09991, 0.4391, 0.07784, 0.4195, 0.08796, 0.4113, 0.1077, 0.4288, 0.9419, 4.048e-09, 0.9426, 0.01997, 0.925, 0.02267, 0.9243, 0.003548, 0.9243, 0.003548, 0.925, 0.02267, 0.9076, 0.02011, 0.9069, 0.0001408, 0.5678, 0.4288, 0.5876, 0.4113, 0.5966, 0.42, 0.5746, 0.4396, 0.5746, 0.4396, 0.5966, 0.42, 0.6095, 0.4317, 0.5843, 0.4541, 0.5843, 0.4541, 0.6095, 0.4317, 0.6228, 0.4433, 0.5944, 0.4684, 0.5944, 0.4684, 0.6228, 0.4433, 0.6329, 0.4516, 0.6022, 0.4788, 0.7363, 0.8242, 0.7373, 0.7932, 0.7549, 0.7958, 0.7539, 0.8277, 0.7549, 0.7958, 0.7556, 0.7582, 0.7729, 0.7566, 0.7722, 0.7932, 0.0426, 0.4514, 0.01932, 0.4177, 0.03012, 0.4115, 0.05165, 0.4427, 0.05165, 0.4427, 0.03012, 0.4115, 0.04541, 0.4033, 0.06455, 0.4311, 0.06455, 0.4311, 0.04541, 0.4033, 0.06109, 0.3952, 0.07784, 0.4195, 0.07784, 0.4195, 0.06109, 0.3952, 0.07297, 0.3895, 0.08796, 0.4113, 0.9426, 0.01997, 0.9431, 0.04351, 0.9255, 0.0452, 0.925, 0.02267, 0.925, 0.02267, 0.9255, 0.0452, 0.9082, 0.04365, 0.9076, 0.02011, 0.5876, 0.4113, 0.6026, 0.3896, 0.6134, 0.3957, 0.5966, 0.42, 0.5966, 0.42, 0.6134, 0.3957, 0.6287, 0.404, 0.6095, 0.4317, 0.6095, 0.4317, 0.6287, 0.404, 0.6444, 0.412, 0.6228, 0.4433, 0.6228, 0.4433, 0.6444, 0.412, 0.6562, 0.4178, 0.6329, 0.4516, 0.7373, 0.7932, 0.7379, 0.7566, 0.7556, 0.7582, 0.7549, 0.7958, 0.7556, 0.7582, 0.7559, 0.7172, 0.7732, 0.7166, 0.7729, 0.7566, 0.01932, 0.4177, 0.004796, 0.3793, 0.01669, 0.376, 0.03012, 0.4115, 0.03012, 0.4115, 0.01669, 0.376, 0.03347, 0.3717, 0.04541, 0.4033, 0.04541, 0.4033, 0.03347, 0.3717, 0.05065, 0.3676, 0.06109, 0.3952, 0.06109, 0.3952, 0.05065, 0.3676, 0.06362, 0.3648, 0.07297, 0.3895, 0.9431, 0.04351, 0.9435, 0.06925, 0.9258, 0.06984, 0.9255, 0.0452, 0.9255, 0.0452, 0.9258, 0.06984, 0.9085, 0.06939, 0.9082, 0.04365, 0.6026, 0.3896, 0.612, 0.3649, 0.6239, 0.3681, 0.6134, 0.3957, 0.6134, 0.3957, 0.6239, 0.3681, 0.6406, 0.3724, 0.6287, 0.404, 0.6287, 0.404, 0.6406, 0.3724, 0.6578, 0.3765, 0.6444, 0.412, 0.6444, 0.412, 0.6578, 0.3765, 0.6708, 0.3794, 0.6562, 0.4178, 0.7379, 0.7566, 0.7382, 0.7167, 0.7559, 0.7172, 0.7556, 0.7582, 0.7559, 0.7172, 0.755, 0.5069, 0.7724, 0.5076, 0.7732, 0.7166, 0.7732, 0.7166, 0.7724, 0.5076, 0.7847, 0.5092, 0.7856, 0.7152, 0.01669, 0.376, 0.01226, 0.1688, 0.02955, 0.1688, 0.03347, 0.3717, 0.03347, 0.3717, 0.02955, 0.1688, 0.04723, 0.1688, 0.05065, 0.3676, 0.05065, 0.3676, 0.04723, 0.1688, 0.06057, 0.1691, 0.06362, 0.3648, 0.9435, 0.06925, 0.9434, 0.2637, 0.9258, 0.2632, 0.9258, 0.06984, 0.9258, 0.06984, 0.9258, 0.2632, 0.9085, 0.2639, 0.9085, 0.06939, 0.9085, 0.06939, 0.9085, 0.2639, 0.8961, 0.2656, 0.8961, 0.06803, 0.6239, 0.3681, 0.6274, 0.1694, 0.6447, 0.1694, 0.6406, 0.3724, 0.6406, 0.3724, 0.6447, 0.1694, 0.6624, 0.1694, 0.6578, 0.3765, 0.6578, 0.3765, 0.6624, 0.1694, 0.6757, 0.1692, 0.6708, 0.3794, 0.7382, 0.7167, 0.7374, 0.5076, 0.755, 0.5069, 0.7559, 0.7172, 0.755, 0.5069, 0.7547, 0.4661, 0.772, 0.4678, 0.7724, 0.5076, 1.427e-08, 0.1691, 0.004974, 0.1283, 0.01686, 0.1311, 0.01226, 0.1688, 0.01226, 0.1688, 0.01686, 0.1311, 0.03364, 0.1353, 0.02955, 0.1688, 0.02955, 0.1688, 0.03364, 0.1353, 0.05081, 0.1395, 0.04723, 0.1688, 0.04723, 0.1688, 0.05081, 0.1395, 0.06377, 0.1428, 0.06057, 0.1691, 0.9434, 0.2637, 0.9433, 0.2893, 0.9257, 0.2877, 0.9258, 0.2632, 0.9258, 0.2632, 0.9257, 0.2877, 0.9083, 0.2895, 0.9085, 0.2639, 0.6152, 0.1691, 0.612, 0.1429, 0.6239, 0.14, 0.6274, 0.1694, 0.6274, 0.1694, 0.6239, 0.14, 0.6406, 0.1359, 0.6447, 0.1694, 0.6447, 0.1694, 0.6406, 0.1359, 0.6578, 0.1317, 0.6624, 0.1694, 0.6624, 0.1694, 0.6578, 0.1317, 0.6708, 0.1284, 0.6757, 0.1692, 0.7374, 0.5076, 0.737, 0.4678, 0.7547, 0.4661, 0.755, 0.5069, 0.7547, 0.4661, 0.7539, 0.429, 0.7713, 0.4317, 0.772, 0.4678, 0.004974, 0.1283, 0.01955, 0.08991, 0.03034, 0.09565, 0.01686, 0.1311, 0.01686, 0.1311, 0.03034, 0.09565, 0.04562, 0.1037, 0.03364, 0.1353, 0.03364, 0.1353, 0.04562, 0.1037, 0.06129, 0.1119, 0.05081, 0.1395, 0.05081, 0.1395, 0.06129, 0.1119, 0.07316, 0.1181, 0.06377, 0.1428, 0.9433, 0.2893, 0.943, 0.3126, 0.9253, 0.31, 0.9257, 0.2877, 0.9257, 0.2877, 0.9253, 0.31, 0.908, 0.3128, 0.9083, 0.2895, 0.612, 0.1429, 0.6026, 0.1182, 0.6134, 0.1124, 0.6239, 0.14, 0.6239, 0.14, 0.6134, 0.1124, 0.6287, 0.1044, 0.6406, 0.1359, 0.6406, 0.1359, 0.6287, 0.1044, 0.6444, 0.09618, 0.6578, 0.1317, 0.6578, 0.1317, 0.6444, 0.09618, 0.6562, 0.09003, 0.6708, 0.1284, 0.737, 0.4678, 0.7363, 0.4317, 0.7539, 0.429, 0.7547, 0.4661, 0.9398, 0.6909, 0.9394, 0.7229, 0.9219, 0.7255, 0.9223, 0.6944, 0.01955, 0.08991, 0.04288, 0.05613, 0.05191, 0.06441, 0.03034, 0.09565, 0.03034, 0.09565, 0.05191, 0.06441, 0.0648, 0.07593, 0.04562, 0.1037, 0.04562, 0.1037, 0.0648, 0.07593, 0.07807, 0.08761, 0.06129, 0.1119, 0.06129, 0.1119, 0.07807, 0.08761, 0.08819, 0.09632, 0.07316, 0.1181, 0.6761, 0.9919, 0.6759, 0.9718, 0.6935, 0.9692, 0.6937, 0.9884, 0.6937, 0.9884, 0.6935, 0.9692, 0.7109, 0.9719, 0.7111, 0.9919, 0.6026, 0.1182, 0.5876, 0.09639, 0.5966, 0.08811, 0.6134, 0.1124, 0.6134, 0.1124, 0.5966, 0.08811, 0.6095, 0.07659, 0.6287, 0.1044, 0.6287, 0.1044, 0.6095, 0.07659, 0.6228, 0.06492, 0.6444, 0.09618, 0.6444, 0.09618, 0.6228, 0.06492, 0.6329, 0.05623, 0.6562, 0.09003, 0.9573, 0.6944, 0.9569, 0.7255, 0.9394, 0.7229, 0.9398, 0.6909, 0.9394, 0.7229, 0.9391, 0.7605, 0.9217, 0.7621, 0.9219, 0.7255, 0.04288, 0.05613, 0.0736, 0.0289, 0.08033, 0.03923, 0.05191, 0.06441, 0.05191, 0.06441, 0.08033, 0.03923, 0.09005, 0.05355, 0.0648, 0.07593, 0.0648, 0.07593, 0.09005, 0.05355, 0.1002, 0.06803, 0.07807, 0.08761, 0.07807, 0.08761, 0.1002, 0.06803, 0.108, 0.07879, 0.08819, 0.09632, 0.6759, 0.9718, 0.6758, 0.9482, 0.6933, 0.9467, 0.6935, 0.9692, 0.6935, 0.9692, 0.6933, 0.9467, 0.7108, 0.9483, 0.7109, 0.9719, 0.5876, 0.09639, 0.5678, 0.07885, 0.5746, 0.06852, 0.5966, 0.08811, 0.5966, 0.08811, 0.5746, 0.06852, 0.5843, 0.0542, 0.6095, 0.07659, 0.6095, 0.07659, 0.5843, 0.0542, 0.5944, 0.03973, 0.6228, 0.06492, 0.6228, 0.06492, 0.5944, 0.03973, 0.6022, 0.02898, 0.6329, 0.05623, 0.9569, 0.7255, 0.9567, 0.7621, 0.9391, 0.7605, 0.9394, 0.7229, 0.9391, 0.7605, 0.939, 0.8016, 0.9215, 0.8021, 0.9217, 0.7621, 0.9217, 0.7621, 0.9215, 0.8021, 0.9089, 0.8035, 0.909, 0.7665, 0.08033, 0.03923, 0.1139, 0.02159, 0.1199, 0.03787, 0.09005, 0.05355, 0.09005, 0.05355, 0.1199, 0.03787, 0.1263, 0.05431, 0.1002, 0.06803, 0.1002, 0.06803, 0.1263, 0.05431, 0.1314, 0.0665, 0.108, 0.07879, 0.6758, 0.9482, 0.6757, 0.9225, 0.6933, 0.922, 0.6933, 0.9467, 0.6933, 0.9467, 0.6933, 0.922, 0.7107, 0.9225, 0.7108, 0.9483, 0.7108, 0.9483, 0.7107, 0.9225, 0.7234, 0.9239, 0.7234, 0.9527, 0.5746, 0.06852, 0.5484, 0.05478, 0.5544, 0.0385, 0.5843, 0.0542, 0.5843, 0.0542, 0.5544, 0.0385, 0.5608, 0.02206, 0.5944, 0.03973, 0.5944, 0.03973, 0.5608, 0.02206, 0.5659, 0.00988, 0.6022, 0.02898, 0.9567, 0.7621, 0.9565, 0.8021, 0.939, 0.8016, 0.9391, 0.7605, 0.939, 0.8016, 0.939, 0.8438, 0.9215, 0.8432, 0.9215, 0.8021, 0.9215, 0.8021, 0.9215, 0.8432, 0.9089, 0.8415, 0.9089, 0.8035, 0.1139, 0.02159, 0.1508, 0.0125, 0.1527, 0.02979, 0.1199, 0.03787, 0.1199, 0.03787, 0.1527, 0.02979, 0.155, 0.04724, 0.1263, 0.05431, 0.1263, 0.05431, 0.155, 0.04724, 0.157, 0.06017, 0.1314, 0.0665, 0.6757, 0.9225, 0.6758, 0.896, 0.6933, 0.8967, 0.6933, 0.922, 0.6933, 0.922, 0.6933, 0.8967, 0.7108, 0.8961, 0.7107, 0.9225, 0.7107, 0.9225, 0.7108, 0.8961, 0.7234, 0.8944, 0.7234, 0.9239, 0.5484, 0.05478, 0.5198, 0.04769, 0.5217, 0.0304, 0.5544, 0.0385, 0.5544, 0.0385, 0.5217, 0.0304, 0.524, 0.01295, 0.5608, 0.02206, 0.5608, 0.02206, 0.524, 0.01295, 0.5261, 2.792e-05, 0.5659, 0.00988, 0.9565, 0.8021, 0.9565, 0.8432, 0.939, 0.8438, 0.939, 0.8016, 0.939, 0.8438, 0.9391, 0.8846, 0.9217, 0.8829, 0.9215, 0.8432, 0.1498, 2.219e-08, 0.1908, 1.953e-08, 0.1887, 0.0125, 0.1508, 0.0125, 0.1508, 0.0125, 0.1887, 0.0125, 0.1864, 0.02979, 0.1527, 0.02979, 0.1527, 0.02979, 0.1864, 0.02979, 0.1845, 0.04724, 0.155, 0.04724, 0.155, 0.04724, 0.1845, 0.04724, 0.1835, 0.06017, 0.157, 0.06017, 0.6758, 0.896, 0.6759, 0.8704, 0.6935, 0.8722, 0.6933, 0.8967, 0.6933, 0.8967, 0.6935, 0.8722, 0.7109, 0.8705, 0.7108, 0.8961, 0.5188, 0.0602, 0.4924, 0.06018, 0.4903, 0.04767, 0.5198, 0.04769, 0.5198, 0.04769, 0.4903, 0.04767, 0.488, 0.03037, 0.5217, 0.0304, 0.5217, 0.0304, 0.488, 0.03037, 0.4861, 0.01293, 0.524, 0.01295, 0.524, 0.01295, 0.4861, 0.01293, 0.4851, -1.147e-08, 0.5261, 2.792e-05, 0.9565, 0.8432, 0.9567, 0.8829, 0.9391, 0.8846, 0.939, 0.8438, 0.9391, 0.8846, 0.9394, 0.9217, 0.9219, 0.919, 0.9217, 0.8829, 0.1908, 1.953e-08, 0.2306, 0.009825, 0.2255, 0.02159, 0.1887, 0.0125, 0.1887, 0.0125, 0.2255, 0.02159, 0.2191, 0.03787, 0.1864, 0.02979, 0.1864, 0.02979, 0.2191, 0.03787, 0.2131, 0.05431, 0.1845, 0.04724, 0.1845, 0.04724, 0.2131, 0.05431, 0.2091, 0.0665, 0.1835, 0.06017, 0.6759, 0.8704, 0.6761, 0.8472, 0.6937, 0.8499, 0.6935, 0.8722, 0.6935, 0.8722, 0.6937, 0.8499, 0.7111, 0.8473, 0.7109, 0.8705, 0.4924, 0.06018, 0.4667, 0.06649, 0.4616, 0.05472, 0.4903, 0.04767, 0.4903, 0.04767, 0.4616, 0.05472, 0.4552, 0.03843, 0.488, 0.03037, 0.488, 0.03037, 0.4552, 0.03843, 0.4492, 0.02199, 0.4861, 0.01293, 0.4861, 0.01293, 0.4492, 0.02199, 0.4452, 0.009798, 0.4851, -1.147e-08, 0.9567, 0.8829, 0.9569, 0.919, 0.9394, 0.9217, 0.9391, 0.8846, 0.9394, 0.9217, 0.9398, 0.9529, 0.9223, 0.9493, 0.9219, 0.919, 0.2306, 0.009825, 0.2669, 0.0289, 0.2591, 0.03923, 0.2255, 0.02159, 0.2255, 0.02159, 0.2591, 0.03923, 0.249, 0.05355, 0.2191, 0.03787, 0.2191, 0.03787, 0.249, 0.05355, 0.2392, 0.06803, 0.2131, 0.05431, 0.2131, 0.05431, 0.2392, 0.06803, 0.2325, 0.07879, 0.2091, 0.0665, 0.6761, 0.8472, 0.6764, 0.8277, 0.6939, 0.8312, 0.6937, 0.8499, 0.6937, 0.8499, 0.6939, 0.8312, 0.7114, 0.8277, 0.7111, 0.8473, 0.4667, 0.06649, 0.4433, 0.07876, 0.4355, 0.06842, 0.4616, 0.05472, 0.4616, 0.05472, 0.4355, 0.06842, 0.4254, 0.05409, 0.4552, 0.03843, 0.4552, 0.03843, 0.4254, 0.05409, 0.4156, 0.03961, 0.4492, 0.02199, 0.4492, 0.02199, 0.4156, 0.03961, 0.4089, 0.02885, 0.4452, 0.009798, 0.9569, 0.919, 0.9573, 0.9493, 0.9398, 0.9529, 0.9394, 0.9217, 0.7074, 0.3987, 0.7065, 0.3669, 0.7241, 0.3642, 0.725, 0.3952, 0.2669, 0.0289, 0.2976, 0.05613, 0.2875, 0.0644, 0.2591, 0.03923, 0.2591, 0.03923, 0.2875, 0.0644, 0.2742, 0.07593, 0.249, 0.05355, 0.249, 0.05355, 0.2742, 0.07593, 0.2613, 0.08761, 0.2392, 0.06803, 0.2392, 0.06803, 0.2613, 0.08761, 0.2523, 0.09632, 0.2325, 0.07879, 0.7964, 0.7416, 0.7971, 0.7216, 0.8144, 0.7191, 0.8137, 0.7382, 0.8137, 0.7382, 0.8144, 0.7191, 0.832, 0.7218, 0.8313, 0.7417, 0.4433, 0.07876, 0.4235, 0.09628, 0.4134, 0.08799, 0.4355, 0.06842, 0.4355, 0.06842, 0.4134, 0.08799, 0.4001, 0.07645, 0.4254, 0.05409, 0.4254, 0.05409, 0.4001, 0.07645, 0.3872, 0.06476, 0.4156, 0.03961, 0.4156, 0.03961, 0.3872, 0.06476, 0.3782, 0.05605, 0.4089, 0.02885, 0.6901, 0.3953, 0.6891, 0.3642, 0.7065, 0.3669, 0.7074, 0.3987, 0.7065, 0.3669, 0.7058, 0.3293, 0.7234, 0.3277, 0.7241, 0.3642, 0.2976, 0.05613, 0.3209, 0.08991, 0.309, 0.09565, 0.2875, 0.0644, 0.2875, 0.0644, 0.309, 0.09565, 0.2933, 0.1037, 0.2742, 0.07593, 0.2742, 0.07593, 0.2933, 0.1037, 0.2781, 0.1119, 0.2613, 0.08761, 0.2613, 0.08761, 0.2781, 0.1119, 0.2672, 0.1181, 0.2523, 0.09632, 0.7971, 0.7216, 0.7976, 0.6981, 0.8149, 0.6965, 0.8144, 0.7191, 0.8144, 0.7191, 0.8149, 0.6965, 0.8326, 0.6982, 0.832, 0.7218, 0.4235, 0.09628, 0.4085, 0.118, 0.3966, 0.1123, 0.4134, 0.08799, 0.4134, 0.08799, 0.3966, 0.1123, 0.381, 0.1042, 0.4001, 0.07645, 0.4001, 0.07645, 0.381, 0.1042, 0.3657, 0.09599, 0.3872, 0.06476, 0.3872, 0.06476, 0.3657, 0.09599, 0.3549, 0.08983, 0.3782, 0.05605, 0.6891, 0.3642, 0.6884, 0.3277, 0.7058, 0.3293, 0.7065, 0.3669, 0.7058, 0.3293, 0.7054, 0.2882, 0.7231, 0.2877, 0.7234, 0.3277, 0.3209, 0.08991, 0.3354, 0.1283, 0.3225, 0.1311, 0.309, 0.09565, 0.309, 0.09565, 0.3225, 0.1311, 0.3053, 0.1353, 0.2933, 0.1037, 0.2933, 0.1037, 0.3053, 0.1353, 0.2885, 0.1395, 0.2781, 0.1119, 0.2781, 0.1119, 0.2885, 0.1395, 0.2766, 0.1428, 0.2672, 0.1181, 0.7976, 0.6981, 0.7979, 0.6723, 0.8153, 0.6719, 0.8149, 0.6965, 0.8149, 0.6965, 0.8153, 0.6719, 0.8329, 0.6725, 0.8326, 0.6982, 0.4085, 0.118, 0.3991, 0.1427, 0.3862, 0.1399, 0.3966, 0.1123, 0.3966, 0.1123, 0.3862, 0.1399, 0.369, 0.1358, 0.381, 0.1042, 0.381, 0.1042, 0.369, 0.1358, 0.3522, 0.1315, 0.3657, 0.09599, 0.3657, 0.09599, 0.3522, 0.1315, 0.3403, 0.1282, 0.3549, 0.08983, 0.6884, 0.3277, 0.6881, 0.2877, 0.7054, 0.2882, 0.7058, 0.3293, 0.7054, 0.2882, 0.7054, 0.246, 0.7231, 0.2467, 0.7231, 0.2877, 0.7231, 0.2877, 0.7231, 0.2467, 0.7363, 0.2483, 0.7363, 0.2863, 0.3225, 0.1311, 0.327, 0.1688, 0.3093, 0.1688, 0.3053, 0.1353, 0.3053, 0.1353, 0.3093, 0.1688, 0.292, 0.1688, 0.2885, 0.1395, 0.7856, 0.6737, 0.7857, 0.6441, 0.798, 0.6459, 0.7979, 0.6723, 0.7979, 0.6723, 0.798, 0.6459, 0.8154, 0.6466, 0.8153, 0.6719, 0.8153, 0.6719, 0.8154, 0.6466, 0.833, 0.646, 0.8329, 0.6725, 0.8329, 0.6725, 0.833, 0.646, 0.8463, 0.6444, 0.8462, 0.6739, 0.3862, 0.1399, 0.3826, 0.1692, 0.3649, 0.1693, 0.369, 0.1358, 0.369, 0.1358, 0.3649, 0.1693, 0.3477, 0.1692, 0.3522, 0.1315, 0.6757, 0.2863, 0.6757, 0.2483, 0.6881, 0.2467, 0.6881, 0.2877, 0.6881, 0.2877, 0.6881, 0.2467, 0.7054, 0.246, 0.7054, 0.2882, 0.753, 0.1168, 0.7555, 0.328, 0.7388, 0.327, 0.7363, 0.1168, -1.195e-08, 0.8323, 0.003212, 0.6239, 0.01645, 0.6252, 0.01358, 0.8306, 0.01358, 0.8306, 0.01645, 0.6252, 0.03373, 0.6288, 0.03134, 0.83, 0.03134, 0.83, 0.03373, 0.6288, 0.05043, 0.6335, 0.04852, 0.8306, 0.8961, 0.08174, 0.8956, 0.2805, 0.8812, 0.2772, 0.8816, 0.08156, 0.8816, 0.08156, 0.8812, 0.2772, 0.8632, 0.2761, 0.8637, 0.08152, 0.8637, 0.08152, 0.8632, 0.2761, 0.8465, 0.2773, 0.847, 0.08164, 0.6198, 0.8432, 0.6182, 0.6492, 0.6315, 0.6478, 0.6334, 0.8449, 0.6334, 0.8449, 0.6315, 0.6478, 0.6488, 0.6443, 0.6511, 0.8455, 0.6511, 0.8455, 0.6488, 0.6443, 0.6655, 0.6395, 0.6683, 0.8449, 0.7855, 0.1163, 0.7879, 0.3234, 0.7735, 0.3267, 0.771, 0.1166, 0.771, 0.1166, 0.7735, 0.3267, 0.7555, 0.328, 0.753, 0.1168, 0.7555, 0.328, 0.758, 0.3672, 0.7412, 0.3651, 0.7388, 0.327, 0.003212, 0.6239, 0.01743, 0.5858, 0.02959, 0.59, 0.01645, 0.6252, 0.01645, 0.6252, 0.02959, 0.59, 0.04542, 0.5975, 0.03373, 0.6288, 0.03373, 0.6288, 0.04542, 0.5975, 0.06066, 0.6061, 0.05043, 0.6335, 0.8956, 0.2805, 0.8942, 0.3079, 0.8799, 0.3018, 0.8812, 0.2772, 0.8812, 0.2772, 0.8799, 0.3018, 0.862, 0.2996, 0.8632, 0.2761, 0.8632, 0.2761, 0.862, 0.2996, 0.8452, 0.3019, 0.8465, 0.2773, 0.6182, 0.6492, 0.6091, 0.6247, 0.6212, 0.6205, 0.6315, 0.6478, 0.6315, 0.6478, 0.6212, 0.6205, 0.6371, 0.613, 0.6488, 0.6443, 0.6488, 0.6443, 0.6371, 0.613, 0.6523, 0.6043, 0.6655, 0.6395, 0.7879, 0.3234, 0.7901, 0.3586, 0.7759, 0.3649, 0.7735, 0.3267, 0.7735, 0.3267, 0.7759, 0.3649, 0.758, 0.3672, 0.7555, 0.328, 0.758, 0.3672, 0.7616, 0.4015, 0.7448, 0.3985, 0.7412, 0.3651, 0.01743, 0.5858, 0.04043, 0.5523, 0.05087, 0.559, 0.02959, 0.59, 0.02959, 0.59, 0.05087, 0.559, 0.06433, 0.5699, 0.04542, 0.5975, 0.04542, 0.5975, 0.06433, 0.5699, 0.0772, 0.5821, 0.06066, 0.6061, 0.06066, 0.6061, 0.0772, 0.5821, 0.08605, 0.5922, 0.07123, 0.6137, 0.8799, 0.3018, 0.8778, 0.3233, 0.8599, 0.3202, 0.862, 0.2996, 0.862, 0.2996, 0.8599, 0.3202, 0.8431, 0.3234, 0.8452, 0.3019, 0.6091, 0.6247, 0.5943, 0.6031, 0.6047, 0.5964, 0.6212, 0.6205, 0.6212, 0.6205, 0.6047, 0.5964, 0.6182, 0.5855, 0.6371, 0.613, 0.6371, 0.613, 0.6182, 0.5855, 0.631, 0.5734, 0.6523, 0.6043, 0.6523, 0.6043, 0.631, 0.5734, 0.6399, 0.5633, 0.6629, 0.5968, 0.7759, 0.3649, 0.7794, 0.3982, 0.7616, 0.4015, 0.758, 0.3672, 0.8766, 0.6909, 0.8696, 0.659, 0.8875, 0.6564, 0.8944, 0.6874, 0.8944, 0.6874, 0.8875, 0.6564, 0.9025, 0.6492, 0.9089, 0.6779, 0.05087, 0.559, 0.07902, 0.5341, 0.08936, 0.5477, 0.06433, 0.5699, 0.06433, 0.5699, 0.08936, 0.5477, 0.09911, 0.5626, 0.0772, 0.5821, 0.0772, 0.5821, 0.09911, 0.5626, 0.1057, 0.5748, 0.08605, 0.5922, 0.8778, 0.3233, 0.875, 0.3405, 0.8573, 0.3366, 0.8599, 0.3202, 0.7968, 0.911, 0.8016, 0.892, 0.8194, 0.8952, 0.8144, 0.9151, 0.8144, 0.9151, 0.8194, 0.8952, 0.8342, 0.9029, 0.8286, 0.925, 0.6047, 0.5964, 0.5828, 0.577, 0.5931, 0.5633, 0.6182, 0.5855, 0.6182, 0.5855, 0.5931, 0.5633, 0.6029, 0.5484, 0.631, 0.5734, 0.631, 0.5734, 0.6029, 0.5484, 0.6094, 0.5363, 0.6399, 0.5633, 0.7794, 0.3982, 0.784, 0.4249, 0.7663, 0.429, 0.7616, 0.4015, 0.8696, 0.659, 0.8646, 0.6215, 0.8826, 0.6198, 0.8875, 0.6564, 0.8875, 0.6564, 0.8826, 0.6198, 0.8981, 0.6154, 0.9025, 0.6492, 0.07902, 0.5341, 0.1124, 0.5166, 0.1191, 0.5322, 0.08936, 0.5477, 0.08936, 0.5477, 0.1191, 0.5322, 0.1251, 0.549, 0.09911, 0.5626, 0.09911, 0.5626, 0.1251, 0.549, 0.1289, 0.5626, 0.1057, 0.5748, 0.7856, 0.8941, 0.7894, 0.8706, 0.8053, 0.8696, 0.8016, 0.892, 0.8016, 0.892, 0.8053, 0.8696, 0.8232, 0.8718, 0.8194, 0.8952, 0.8194, 0.8952, 0.8232, 0.8718, 0.8385, 0.8767, 0.8342, 0.9029, 0.5828, 0.577, 0.5568, 0.5634, 0.5634, 0.5477, 0.5931, 0.5633, 0.5931, 0.5633, 0.5634, 0.5477, 0.5695, 0.5309, 0.6029, 0.5484, 0.6029, 0.5484, 0.5695, 0.5309, 0.5733, 0.5173, 0.6094, 0.5363, 0.8536, 0.6565, 0.8488, 0.6199, 0.8646, 0.6215, 0.8696, 0.659, 0.8646, 0.6215, 0.862, 0.5804, 0.8801, 0.5798, 0.8826, 0.6198, 0.8826, 0.6198, 0.8801, 0.5798, 0.8958, 0.5784, 0.8981, 0.6154, 0.1124, 0.5166, 0.1492, 0.5076, 0.1517, 0.5242, 0.1191, 0.5322, 0.1191, 0.5322, 0.1517, 0.5242, 0.1537, 0.542, 0.1251, 0.549, 0.1251, 0.549, 0.1537, 0.542, 0.1545, 0.5563, 0.1289, 0.5626, 0.7894, 0.8706, 0.7918, 0.845, 0.8076, 0.845, 0.8053, 0.8696, 0.8053, 0.8696, 0.8076, 0.845, 0.8256, 0.8461, 0.8232, 0.8718, 0.8232, 0.8718, 0.8256, 0.8461, 0.8412, 0.848, 0.8385, 0.8767, 0.5568, 0.5634, 0.5283, 0.5563, 0.5308, 0.5397, 0.5634, 0.5477, 0.5634, 0.5477, 0.5308, 0.5397, 0.5328, 0.5219, 0.5695, 0.5309, 0.5695, 0.5309, 0.5328, 0.5219, 0.5336, 0.5076, 0.5733, 0.5173, 0.8488, 0.6199, 0.8463, 0.5799, 0.862, 0.5804, 0.8646, 0.6215, 0.862, 0.5804, 0.862, 0.5382, 0.8801, 0.5388, 0.8801, 0.5798, 0.8801, 0.5798, 0.8801, 0.5388, 0.8958, 0.5404, 0.8958, 0.5784, 0.1492, 0.5076, 0.1871, 0.5076, 0.1854, 0.5242, 0.1517, 0.5242, 0.1517, 0.5242, 0.1854, 0.5242, 0.1831, 0.542, 0.1537, 0.542, 0.1537, 0.542, 0.1831, 0.542, 0.1809, 0.5563, 0.1545, 0.5563, 0.7918, 0.845, 0.7926, 0.8185, 0.8083, 0.8197, 0.8076, 0.845, 0.8076, 0.845, 0.8083, 0.8197, 0.8265, 0.8197, 0.8256, 0.8461, 0.8256, 0.8461, 0.8265, 0.8197, 0.8421, 0.8185, 0.8412, 0.848, 0.5283, 0.5563, 0.4988, 0.5563, 0.4971, 0.5397, 0.5308, 0.5397, 0.5308, 0.5397, 0.4971, 0.5397, 0.4949, 0.5219, 0.5328, 0.5219, 0.5328, 0.5219, 0.4949, 0.5219, 0.4926, 0.5076, 0.5336, 0.5076, 0.8463, 0.5799, 0.8463, 0.5389, 0.862, 0.5382, 0.862, 0.5804, 0.862, 0.5382, 0.8646, 0.4974, 0.8826, 0.499, 0.8801, 0.5388, 0.8801, 0.5388, 0.8826, 0.499, 0.8981, 0.5037, 0.8958, 0.5404, 0.1871, 0.5076, 0.2239, 0.5166, 0.2182, 0.5322, 0.1854, 0.5242, 0.1854, 0.5242, 0.2182, 0.5322, 0.2118, 0.549, 0.1831, 0.542, 0.1831, 0.542, 0.2118, 0.549, 0.2066, 0.5626, 0.1809, 0.5563, 0.7926, 0.8185, 0.7918, 0.7929, 0.8076, 0.7951, 0.8083, 0.8197, 0.8083, 0.8197, 0.8076, 0.7951, 0.8256, 0.794, 0.8265, 0.8197, 0.8265, 0.8197, 0.8256, 0.794, 0.8412, 0.7899, 0.8421, 0.8185, 0.4988, 0.5563, 0.4701, 0.5634, 0.4643, 0.5477, 0.4971, 0.5397, 0.4971, 0.5397, 0.4643, 0.5477, 0.458, 0.5309, 0.4949, 0.5219, 0.4949, 0.5219, 0.458, 0.5309, 0.4528, 0.5173, 0.4926, 0.5076, 0.8463, 0.5389, 0.8488, 0.4991, 0.8646, 0.4974, 0.862, 0.5382, 0.8646, 0.4974, 0.8696, 0.4602, 0.8875, 0.4629, 0.8826, 0.499, 0.8826, 0.499, 0.8875, 0.4629, 0.9025, 0.4702, 0.8981, 0.5037, 0.2239, 0.5166, 0.2576, 0.5341, 0.2481, 0.5477, 0.2182, 0.5322, 0.2182, 0.5322, 0.2481, 0.5477, 0.238, 0.5626, 0.2118, 0.549, 0.2118, 0.549, 0.238, 0.5626, 0.23, 0.5748, 0.2066, 0.5626, 0.7918, 0.7929, 0.7894, 0.7695, 0.8053, 0.7728, 0.8076, 0.7951, 0.8076, 0.7951, 0.8053, 0.7728, 0.8232, 0.7707, 0.8256, 0.794, 0.8256, 0.794, 0.8232, 0.7707, 0.8385, 0.7638, 0.8412, 0.7899, 0.4701, 0.5634, 0.4439, 0.577, 0.4344, 0.5633, 0.4643, 0.5477, 0.4643, 0.5477, 0.4344, 0.5633, 0.4243, 0.5484, 0.458, 0.5309, 0.458, 0.5309, 0.4243, 0.5484, 0.4163, 0.5363, 0.4528, 0.5173, 0.8488, 0.4991, 0.8536, 0.463, 0.8696, 0.4602, 0.8646, 0.4974, 0.8696, 0.4602, 0.8766, 0.429, 0.8944, 0.4324, 0.8875, 0.4629, 0.8875, 0.4629, 0.8944, 0.4324, 0.9089, 0.4421, 0.9025, 0.4702, 0.2576, 0.5341, 0.2862, 0.559, 0.2735, 0.5699, 0.2481, 0.5477, 0.2481, 0.5477, 0.2735, 0.5699, 0.2602, 0.5821, 0.238, 0.5626, 0.238, 0.5626, 0.2602, 0.5821, 0.2499, 0.5922, 0.23, 0.5748, 0.7894, 0.7695, 0.7856, 0.7498, 0.8016, 0.7539, 0.8053, 0.7728, 0.8053, 0.7728, 0.8016, 0.7539, 0.8194, 0.7509, 0.8232, 0.7707, 0.8232, 0.7707, 0.8194, 0.7509, 0.8342, 0.7417, 0.8385, 0.7638, 0.4439, 0.577, 0.4217, 0.5964, 0.409, 0.5855, 0.4344, 0.5633, 0.4344, 0.5633, 0.409, 0.5855, 0.3957, 0.5734, 0.4243, 0.5484, 0.4243, 0.5484, 0.3957, 0.5734, 0.3854, 0.5633, 0.4163, 0.5363, 0.8536, 0.463, 0.8605, 0.4325, 0.8766, 0.429, 0.8696, 0.4602, 0.6972, 0.8277, 0.6942, 0.7925, 0.7121, 0.7905, 0.7151, 0.8247, 0.7151, 0.8247, 0.7121, 0.7905, 0.7264, 0.7848, 0.7292, 0.8165, 0.2862, 0.559, 0.308, 0.59, 0.2929, 0.5975, 0.2735, 0.5699, 0.2735, 0.5699, 0.2929, 0.5975, 0.2772, 0.6061, 0.2602, 0.5821, 0.2602, 0.5821, 0.2772, 0.6061, 0.2651, 0.6137, 0.2499, 0.5922, 0.7901, 0.3321, 0.7922, 0.3101, 0.809, 0.308, 0.8069, 0.3291, 0.8069, 0.3291, 0.809, 0.308, 0.8269, 0.3101, 0.8248, 0.3321, 0.8248, 0.3321, 0.8269, 0.3101, 0.8411, 0.3159, 0.8388, 0.3405, 0.4217, 0.5964, 0.4047, 0.6205, 0.3896, 0.613, 0.409, 0.5855, 0.409, 0.5855, 0.3896, 0.613, 0.3739, 0.6043, 0.3957, 0.5734, 0.3957, 0.5734, 0.3739, 0.6043, 0.3619, 0.5968, 0.3854, 0.5633, 0.6804, 0.8245, 0.6774, 0.7903, 0.6942, 0.7925, 0.6972, 0.8277, 0.6942, 0.7925, 0.6924, 0.7528, 0.7104, 0.7519, 0.7121, 0.7905, 0.7121, 0.7905, 0.7104, 0.7519, 0.7248, 0.7491, 0.7264, 0.7848, 0.308, 0.59, 0.3217, 0.6252, 0.3051, 0.6288, 0.2929, 0.5975, 0.2929, 0.5975, 0.3051, 0.6288, 0.2879, 0.6335, 0.2772, 0.6061, 0.2772, 0.6061, 0.2879, 0.6335, 0.2747, 0.6382, 0.2651, 0.6137, 0.7922, 0.3101, 0.7935, 0.2852, 0.8102, 0.2842, 0.809, 0.308, 0.809, 0.308, 0.8102, 0.2842, 0.8282, 0.2853, 0.8269, 0.3101, 0.8269, 0.3101, 0.8282, 0.2853, 0.8426, 0.2882, 0.8411, 0.3159, 0.4047, 0.6205, 0.394, 0.6478, 0.3774, 0.6443, 0.3896, 0.613, 0.3896, 0.613, 0.3774, 0.6443, 0.3602, 0.6395, 0.3739, 0.6043, 0.3739, 0.6043, 0.3602, 0.6395, 0.347, 0.6348, 0.3619, 0.5968, 0.6774, 0.7903, 0.6757, 0.7517, 0.6924, 0.7528, 0.6942, 0.7925, 0.6924, 0.7528, 0.6935, 0.5414, 0.7115, 0.5416, 0.7104, 0.7519, 0.7104, 0.7519, 0.7115, 0.5416, 0.726, 0.5419, 0.7248, 0.7491, 0.3217, 0.6252, 0.328, 0.8306, 0.3108, 0.83, 0.3051, 0.6288, 0.3051, 0.6288, 0.3108, 0.83, 0.293, 0.8306, 0.2879, 0.6335, 0.2879, 0.6335, 0.293, 0.8306, 0.2795, 0.8323, 0.2747, 0.6382, 0.7935, 0.2852, 0.794, 0.08942, 0.8106, 0.08954, 0.8102, 0.2842, 0.8102, 0.2842, 0.8106, 0.08954, 0.8286, 0.0895, 0.8282, 0.2853, 0.8282, 0.2853, 0.8286, 0.0895, 0.8431, 0.08933, 0.8426, 0.2882, 0.394, 0.6478, 0.3889, 0.8449, 0.3717, 0.8455, 0.3774, 0.6443, 0.3774, 0.6443, 0.3717, 0.8455, 0.3539, 0.8449, 0.3602, 0.6395, 0.3602, 0.6395, 0.3539, 0.8449, 0.3403, 0.8432, 0.347, 0.6348, 0.6757, 0.7517, 0.6769, 0.5414, 0.6935, 0.5414, 0.6924, 0.7528, 0.6935, 0.5414, 0.6946, 0.4996, 0.7126, 0.5009, 0.7115, 0.5416, 0.7115, 0.5416, 0.7126, 0.5009, 0.727, 0.5043, 0.726, 0.5419, 0.328, 0.8306, 0.3237, 0.868, 0.307, 0.8632, 0.3108, 0.83, 0.3108, 0.83, 0.307, 0.8632, 0.2897, 0.8597, 0.293, 0.8306, 0.293, 0.8306, 0.2897, 0.8597, 0.2765, 0.8583, 0.2795, 0.8323, 0.794, 0.08942, 0.7935, 0.06323, 0.8102, 0.06446, 0.8106, 0.08954, 0.8106, 0.08954, 0.8102, 0.06446, 0.8282, 0.06331, 0.8286, 0.0895, 0.8286, 0.0895, 0.8282, 0.06331, 0.8426, 0.06007, 0.8431, 0.08933, 0.3889, 0.8449, 0.3922, 0.874, 0.3755, 0.8788, 0.3717, 0.8455, 0.3717, 0.8455, 0.3755, 0.8788, 0.3582, 0.8823, 0.3539, 0.8449, 0.3539, 0.8449, 0.3582, 0.8823, 0.3449, 0.8836, 0.3403, 0.8432, 0.6769, 0.5414, 0.6779, 0.5007, 0.6946, 0.4996, 0.6935, 0.5414, 0.6946, 0.4996, 0.6971, 0.4604, 0.7149, 0.4628, 0.7126, 0.5009, 0.7126, 0.5009, 0.7149, 0.4628, 0.7292, 0.469, 0.727, 0.5043, 0.3237, 0.868, 0.3106, 0.9032, 0.2953, 0.8945, 0.307, 0.8632, 0.307, 0.8632, 0.2953, 0.8945, 0.2795, 0.8871, 0.2897, 0.8597, 0.2897, 0.8597, 0.2795, 0.8871, 0.2673, 0.8828, 0.2765, 0.8583, 0.7935, 0.06323, 0.7922, 0.03865, 0.809, 0.04094, 0.8102, 0.06446, 0.8102, 0.06446, 0.809, 0.04094, 0.8269, 0.03873, 0.8282, 0.06331, 0.8282, 0.06331, 0.8269, 0.03873, 0.8411, 0.03263, 0.8426, 0.06007, 0.3922, 0.874, 0.4024, 0.9014, 0.3871, 0.91, 0.3755, 0.8788, 0.3755, 0.8788, 0.3871, 0.91, 0.3713, 0.9175, 0.3582, 0.8823, 0.3582, 0.8823, 0.3713, 0.9175, 0.3592, 0.9217, 0.3449, 0.8836, 0.6779, 0.5007, 0.6803, 0.4626, 0.6971, 0.4604, 0.6946, 0.4996, 0.6971, 0.4604, 0.7007, 0.4261, 0.7185, 0.4294, 0.7149, 0.4628, 0.3211, 0.9108, 0.2981, 0.9443, 0.2893, 0.9342, 0.3106, 0.9032, 0.3106, 0.9032, 0.2893, 0.9342, 0.2764, 0.922, 0.2953, 0.8945, 0.2953, 0.8945, 0.2764, 0.922, 0.263, 0.9112, 0.2795, 0.8871, 0.2795, 0.8871, 0.263, 0.9112, 0.2525, 0.9044, 0.2673, 0.8828, 0.7922, 0.03865, 0.7901, 0.01714, 0.8069, 0.02034, 0.809, 0.04094, 0.809, 0.04094, 0.8069, 0.02034, 0.8248, 0.01722, 0.8269, 0.03873, 0.413, 0.8938, 0.4278, 0.9154, 0.4189, 0.9255, 0.4024, 0.9014, 0.4024, 0.9014, 0.4189, 0.9255, 0.4061, 0.9376, 0.3871, 0.91, 0.3871, 0.91, 0.4061, 0.9376, 0.3926, 0.9485, 0.3713, 0.9175, 0.3713, 0.9175, 0.3926, 0.9485, 0.3822, 0.9552, 0.3592, 0.9217, 0.6803, 0.4626, 0.6839, 0.4292, 0.7007, 0.4261, 0.6971, 0.4604, 0.7007, 0.4261, 0.7054, 0.3987, 0.7231, 0.4027, 0.7185, 0.4294, 0.2981, 0.9443, 0.2677, 0.9713, 0.2611, 0.9591, 0.2893, 0.9342, 0.2893, 0.9342, 0.2611, 0.9591, 0.2514, 0.9442, 0.2764, 0.922, 0.2764, 0.922, 0.2514, 0.9442, 0.2411, 0.9306, 0.263, 0.9112, 0.9865, 2.41e-09, 0.9921, 0.02216, 0.9773, 0.02981, 0.9722, 0.009975, 0.9722, 0.009975, 0.9773, 0.02981, 0.9595, 0.03304, 0.9546, 0.01404, 0.8069, 0.02034, 0.8043, 0.003862, 0.822, 6.973e-09, 0.8248, 0.01722, 0.4278, 0.9154, 0.4474, 0.9327, 0.4408, 0.9449, 0.4189, 0.9255, 0.4189, 0.9255, 0.4408, 0.9449, 0.4311, 0.9598, 0.4061, 0.9376, 0.4061, 0.9376, 0.4311, 0.9598, 0.4208, 0.9734, 0.3926, 0.9485, 0.9089, 0.704, 0.9025, 0.7327, 0.8875, 0.7255, 0.8944, 0.6945, 0.8944, 0.6945, 0.8875, 0.7255, 0.8696, 0.7228, 0.8766, 0.6909, 0.8696, 0.7228, 0.8646, 0.7604, 0.8488, 0.7619, 0.8536, 0.7254, 0.2677, 0.9713, 0.2316, 0.9902, 0.2277, 0.9766, 0.2611, 0.9591, 0.2611, 0.9591, 0.2277, 0.9766, 0.2217, 0.9598, 0.2514, 0.9442, 0.2514, 0.9442, 0.2217, 0.9598, 0.2151, 0.9442, 0.2411, 0.9306, 0.9921, 0.02216, 0.9964, 0.04834, 0.9811, 0.05326, 0.9773, 0.02981, 0.9773, 0.02981, 0.9811, 0.05326, 0.9632, 0.05548, 0.9595, 0.03304, 0.9595, 0.03304, 0.9632, 0.05548, 0.9473, 0.0544, 0.9435, 0.03096, 0.4474, 0.9327, 0.4707, 0.9449, 0.4668, 0.9585, 0.4408, 0.9449, 0.4408, 0.9449, 0.4668, 0.9585, 0.4608, 0.9753, 0.4311, 0.9598, 0.4311, 0.9598, 0.4608, 0.9753, 0.4542, 0.9909, 0.4208, 0.9734, 0.9025, 0.7327, 0.8981, 0.7665, 0.8826, 0.762, 0.8875, 0.7255, 0.8875, 0.7255, 0.8826, 0.762, 0.8646, 0.7604, 0.8696, 0.7228, 0.8646, 0.7604, 0.862, 0.8015, 0.8463, 0.8019, 0.8488, 0.7619, 0.2316, 0.9902, 0.1919, 0.9999, 0.191, 0.9856, 0.2277, 0.9766, 0.2277, 0.9766, 0.191, 0.9856, 0.1891, 0.9678, 0.2217, 0.9598, 0.2217, 0.9598, 0.1891, 0.9678, 0.1865, 0.9512, 0.2151, 0.9442, 0.9964, 0.04834, 0.9991, 0.07702, 0.9835, 0.07894, 0.9811, 0.05326, 0.9811, 0.05326, 0.9835, 0.07894, 0.9654, 0.08006, 0.9632, 0.05548, 0.9632, 0.05548, 0.9654, 0.08006, 0.9497, 0.08008, 0.9473, 0.0544, 0.4707, 0.9449, 0.4962, 0.9512, 0.4954, 0.9655, 0.4668, 0.9585, 0.4668, 0.9585, 0.4954, 0.9655, 0.4934, 0.9833, 0.4608, 0.9753, 0.4608, 0.9753, 0.4934, 0.9833, 0.4909, 0.9999, 0.4542, 0.9909, 0.8981, 0.7665, 0.8958, 0.8035, 0.8801, 0.802, 0.8826, 0.762, 0.8826, 0.762, 0.8801, 0.802, 0.862, 0.8015, 0.8646, 0.7604, 0.862, 0.8015, 0.862, 0.8436, 0.8463, 0.843, 0.8463, 0.8019, 0.1919, 0.9999, 0.1509, 0.9999, 0.1531, 0.9856, 0.191, 0.9856, 0.191, 0.9856, 0.1531, 0.9856, 0.1554, 0.9678, 0.1891, 0.9678, 0.1891, 0.9678, 0.1554, 0.9678, 0.157, 0.9512, 0.1865, 0.9512, 0.9991, 0.07702, 1.0, 0.1065, 0.9843, 0.1054, 0.9835, 0.07894, 0.9835, 0.07894, 0.9843, 0.1054, 0.9662, 0.1054, 0.9654, 0.08006, 0.9654, 0.08006, 0.9662, 0.1054, 0.9505, 0.1065, 0.9497, 0.08008, 0.4962, 0.9512, 0.5226, 0.9512, 0.5249, 0.9655, 0.4954, 0.9655, 0.4954, 0.9655, 0.5249, 0.9655, 0.5271, 0.9833, 0.4934, 0.9833, 0.4934, 0.9833, 0.5271, 0.9833, 0.5288, 0.9999, 0.4909, 0.9999, 0.8958, 0.8035, 0.8958, 0.8414, 0.8801, 0.8431, 0.8801, 0.802, 0.8801, 0.802, 0.8801, 0.8431, 0.862, 0.8436, 0.862, 0.8015, 0.862, 0.8436, 0.8646, 0.8845, 0.8488, 0.8827, 0.8463, 0.843, 0.1509, 0.9999, 0.111, 0.9902, 0.1162, 0.9766, 0.1531, 0.9856, 0.1531, 0.9856, 0.1162, 0.9766, 0.1226, 0.9598, 0.1554, 0.9678, 0.1554, 0.9678, 0.1226, 0.9598, 0.1284, 0.9442, 0.157, 0.9512, 1.0, 0.1065, 0.9991, 0.1352, 0.9835, 0.131, 0.9843, 0.1054, 0.9843, 0.1054, 0.9835, 0.131, 0.9654, 0.1299, 0.9662, 0.1054, 0.9662, 0.1054, 0.9654, 0.1299, 0.9497, 0.1322, 0.9505, 0.1065, 0.5226, 0.9512, 0.5483, 0.9449, 0.5535, 0.9585, 0.5249, 0.9655, 0.5249, 0.9655, 0.5535, 0.9585, 0.5599, 0.9753, 0.5271, 0.9833, 0.5271, 0.9833, 0.5599, 0.9753, 0.5656, 0.9909, 0.5288, 0.9999, 0.8958, 0.8414, 0.8981, 0.8782, 0.8826, 0.8828, 0.8801, 0.8431, 0.8801, 0.8431, 0.8826, 0.8828, 0.8646, 0.8845, 0.862, 0.8436, 0.8646, 0.8845, 0.8696, 0.9216, 0.8536, 0.9189, 0.8488, 0.8827, 0.111, 0.9902, 0.07457, 0.9713, 0.08255, 0.9591, 0.1162, 0.9766, 0.1162, 0.9766, 0.08255, 0.9591, 0.09264, 0.9442, 0.1226, 0.9598, 0.1226, 0.9598, 0.09264, 0.9442, 0.1022, 0.9306, 0.1284, 0.9442, 0.9991, 0.1352, 0.9964, 0.1613, 0.9811, 0.1544, 0.9835, 0.131, 0.9835, 0.131, 0.9811, 0.1544, 0.9632, 0.1523, 0.9654, 0.1299, 0.9654, 0.1299, 0.9632, 0.1523, 0.9473, 0.1555, 0.9497, 0.1322, 0.5483, 0.9449, 0.5718, 0.9327, 0.5797, 0.9449, 0.5535, 0.9585, 0.5535, 0.9585, 0.5797, 0.9449, 0.5898, 0.9598, 0.5599, 0.9753, 0.5599, 0.9753, 0.5898, 0.9598, 0.5993, 0.9734, 0.5656, 0.9909, 0.8981, 0.8782, 0.9025, 0.9116, 0.8875, 0.919, 0.8826, 0.8828, 0.8826, 0.8828, 0.8875, 0.919, 0.8696, 0.9216, 0.8646, 0.8845, 0.8696, 0.9216, 0.8766, 0.9529, 0.8605, 0.9493, 0.8536, 0.9189, 0.07457, 0.9713, 0.04368, 0.9443, 0.05397, 0.9342, 0.08255, 0.9591, 0.08255, 0.9591, 0.05397, 0.9342, 0.06724, 0.922, 0.09264, 0.9442, 0.09264, 0.9442, 0.06724, 0.922, 0.07993, 0.9112, 0.1022, 0.9306, 0.9964, 0.1613, 0.9921, 0.1833, 0.9773, 0.1741, 0.9811, 0.1544, 0.9811, 0.1544, 0.9773, 0.1741, 0.9595, 0.1712, 0.9632, 0.1523, 0.9632, 0.1523, 0.9595, 0.1712, 0.9435, 0.1752, 0.9473, 0.1555, 0.5718, 0.9327, 0.5917, 0.9154, 0.602, 0.9255, 0.5797, 0.9449, 0.5797, 0.9449, 0.602, 0.9255, 0.6152, 0.9376, 0.5898, 0.9598, 0.5898, 0.9598, 0.6152, 0.9376, 0.6279, 0.9485, 0.5993, 0.9734, 0.9025, 0.9116, 0.9089, 0.9398, 0.8944, 0.9494, 0.8875, 0.919, 0.8875, 0.919, 0.8944, 0.9494, 0.8766, 0.9529, 0.8696, 0.9216, 0.7581, 4.26e-08, 0.7551, 0.03513, 0.7384, 0.03735, 0.7413, 0.003159, 0.04368, 0.9443, 0.02012, 0.9108, 0.03219, 0.9032, 0.05397, 0.9342, 0.05397, 0.9342, 0.03219, 0.9032, 0.04788, 0.8945, 0.06724, 0.922, 0.06724, 0.922, 0.04788, 0.8945, 0.06299, 0.8871, 0.07993, 0.9112, 0.8918, 1.48e-08, 0.8942, 0.02458, 0.8799, 0.03038, 0.8778, 0.008365, 0.8778, 0.008365, 0.8799, 0.03038, 0.862, 0.03253, 0.8599, 0.01146, 0.8599, 0.01146, 0.862, 0.03253, 0.8452, 0.03046, 0.8431, 0.008448, 0.5917, 0.9154, 0.6068, 0.8938, 0.6189, 0.9014, 0.602, 0.9255, 0.602, 0.9255, 0.6189, 0.9014, 0.6346, 0.91, 0.6152, 0.9376, 0.6152, 0.9376, 0.6346, 0.91, 0.6497, 0.9175, 0.6279, 0.9485, 0.7901, 0.01118, 0.7873, 0.0428, 0.773, 0.03713, 0.776, 0.002937, 0.776, 0.002937, 0.773, 0.03713, 0.7551, 0.03513, 0.7581, 4.26e-08, 0.7551, 0.03513, 0.7533, 0.07483, 0.7367, 0.07598, 0.7384, 0.03735, 0.02012, 0.9108, 0.005274, 0.8727, 0.01846, 0.868, 0.03219, 0.9032, 0.03219, 0.9032, 0.01846, 0.868, 0.03568, 0.8632, 0.04788, 0.8945, 0.04788, 0.8945, 0.03568, 0.8632, 0.05231, 0.8597, 0.06299, 0.8871, 0.8942, 0.02458, 0.8956, 0.05237, 0.8812, 0.05525, 0.8799, 0.03038, 0.8799, 0.03038, 0.8812, 0.05525, 0.8632, 0.05634, 0.862, 0.03253, 0.862, 0.03253, 0.8632, 0.05634, 0.8465, 0.05534, 0.8452, 0.03046, 0.6068, 0.8938, 0.6164, 0.8693, 0.6296, 0.874, 0.6189, 0.9014, 0.6189, 0.9014, 0.6296, 0.874, 0.6468, 0.8788, 0.6346, 0.91, 0.6346, 0.91, 0.6468, 0.8788, 0.6634, 0.8823, 0.6497, 0.9175, 0.7873, 0.0428, 0.7858, 0.07853, 0.7713, 0.07576, 0.773, 0.03713, 0.773, 0.03713, 0.7713, 0.07576, 0.7533, 0.07483, 0.7551, 0.03513, 0.7533, 0.07483, 0.753, 0.1168, 0.7363, 0.1168, 0.7367, 0.07598, 0.005274, 0.8727, -1.195e-08, 0.8323, 0.01358, 0.8306, 0.01846, 0.868, 0.01846, 0.868, 0.01358, 0.8306, 0.03134, 0.83, 0.03568, 0.8632, 0.03568, 0.8632, 0.03134, 0.83, 0.04852, 0.8306, 0.05231, 0.8597, 0.8956, 0.05237, 0.8961, 0.08174, 0.8816, 0.08156, 0.8812, 0.05525, 0.8812, 0.05525, 0.8816, 0.08156, 0.8637, 0.08152, 0.8632, 0.05634, 0.8632, 0.05634, 0.8637, 0.08152, 0.847, 0.08164, 0.8465, 0.05534, 0.6164, 0.8693, 0.6198, 0.8432, 0.6334, 0.8449, 0.6296, 0.874, 0.6296, 0.874, 0.6334, 0.8449, 0.6511, 0.8455, 0.6468, 0.8788, 0.6468, 0.8788, 0.6511, 0.8455, 0.6683, 0.8449, 0.6634, 0.8823, 0.7858, 0.07853, 0.7855, 0.1163, 0.771, 0.1166, 0.7713, 0.07576, 0.7713, 0.07576, 0.771, 0.1166, 0.753, 0.1168, 0.7533, 0.07483])
me_torus.materials.append(mat_material_001)
me_torus.update()

# ---- objects
ob_light = bpy.data.objects.new('Light', light_light)
ob_camera = bpy.data.objects.new('Camera', cam_camera)
ob_torus = bpy.data.objects.new('Torus', me_torus)

# ---- transforms, parenting, visibility, modifiers, constraints
ob_light.location = (4.076, 1.005, 5.904)
ob_light.rotation_euler = (0.6503, 0.05522, 1.866)
ob_light.lock_rotations_4d = False
ob_light.empty_display_type = 'ARROWS'
ob_light.color = (0.0, 0.0, 0.0, 0.0)
ob_light.lineart.crease_threshold = 0.0
ob_camera.location = (7.359, -6.926, 4.958)
ob_camera.rotation_euler = (1.109, 0.0, 0.8149)
ob_camera.lock_rotations_4d = False
ob_camera.empty_display_type = 'ARROWS'
ob_camera.color = (0.0, 0.0, 0.0, 0.0)
ob_camera.display_type = 'WIRE'
ob_camera.lineart.crease_threshold = 0.0
ob_torus.location = (0.0, 0.0, 0.0)

# ---- collection membership
col_collection.objects.link(ob_light)
col_collection.objects.link(ob_camera)
col_collection.objects.link(ob_torus)

# ---- scene / render settings (as saved in the file)
scene.camera = ob_camera
scene.frame_start = 1; scene.frame_end = 250; scene.frame_set(1)
scene.render.engine = 'BLENDER_EEVEE_NEXT'
bpy.context.view_layer.update()
